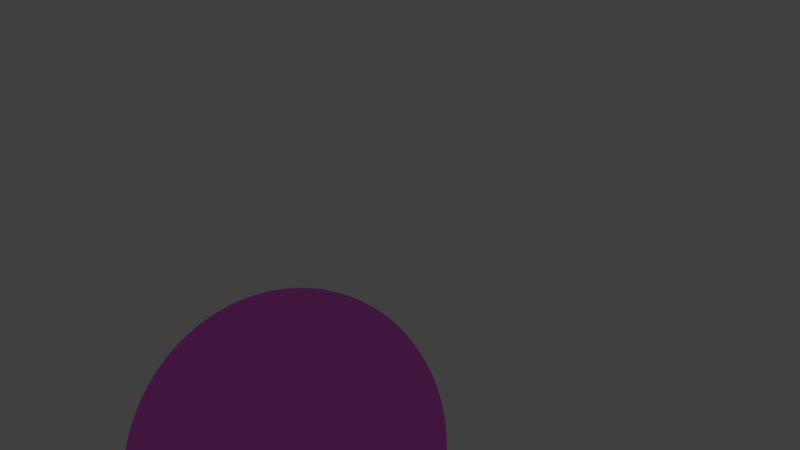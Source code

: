 # Source: agu_applied_rot_and_loc.blend  (saved by Blender 2.79.0; exported with 4.5.12 LTS)
import bpy
from mathutils import Matrix  # noqa: F401  (used for matrix-valued properties, if any)

bpy.ops.wm.read_factory_settings(use_empty=True)
scene = bpy.context.scene
scene.name = 'Scene'

# ---- collections
col_collection_1 = bpy.data.collections.new('Collection 1'); scene.collection.children.link(col_collection_1)
col_collection_5 = bpy.data.collections.new('Collection 5'); scene.collection.children.link(col_collection_5)
col_collection_5.hide_render = True
col_collection_5.hide_viewport = True
col_collection_15 = bpy.data.collections.new('Collection 15'); scene.collection.children.link(col_collection_15)
col_collection_15.hide_render = True
col_collection_15.hide_viewport = True

# ---- materials (node trees are filled in below, after node groups)
mat_legmaterial = bpy.data.materials.new('LegMaterial')
mat_legmaterial.alpha_threshold = 0.0
mat_legmaterial.diffuse_color = (0.1927, 0.1435, 0.281, 1.0)
mat_legmaterial.roughness = 0.5
mat_handmaterial = bpy.data.materials.new('HandMaterial')
mat_handmaterial.alpha_threshold = 0.0
mat_handmaterial.diffuse_color = (0.3617, 0.3424, 0.4292, 1.0)
mat_handmaterial.roughness = 0.5
mat_corematerial = bpy.data.materials.new('CoreMaterial')
mat_corematerial.alpha_threshold = 0.0
mat_corematerial.diffuse_color = (0.2634, 0.2181, 0.281, 1.0)
mat_corematerial.roughness = 0.5

# ---- material node trees
mat_legmaterial.use_nodes = True; mat_legmaterial.node_tree.nodes.clear()
_N = mat_legmaterial.node_tree.nodes; _L = mat_legmaterial.node_tree.links
n0 = _N.new('ShaderNodeOutputMaterial'); n0.name = 'Material Output'; n0.location = (369, 287)
n1 = _N.new('ShaderNodeGamma'); n1.name = 'Gamma'; n1.location = (-34, 300)
n1.inputs[0].default_value = (0.5647, 0.3763, 0.5583, 1.0)
n2 = _N.new('ShaderNodeBsdfDiffuse'); n2.name = 'Diffuse BSDF'; n2.location = (157, 300)
_L.new(n2.outputs[0], n0.inputs[0])
_L.new(n1.outputs[0], n2.inputs[0])
n0.is_active_output = True
mat_handmaterial.use_nodes = True; mat_handmaterial.node_tree.nodes.clear()
_N = mat_handmaterial.node_tree.nodes; _L = mat_handmaterial.node_tree.links
n0 = _N.new('ShaderNodeOutputMaterial'); n0.name = 'Material Output'; n0.location = (300, 300)
n1 = _N.new('ShaderNodeGamma'); n1.name = 'Gamma'; n1.location = (-114, 353)
n1.inputs[0].default_value = (1.0, 0.7231, 0.9911, 1.0)
n2 = _N.new('ShaderNodeBsdfDiffuse'); n2.name = 'Diffuse BSDF'; n2.location = (77, 331)
_L.new(n2.outputs[0], n0.inputs[0])
_L.new(n1.outputs[0], n2.inputs[0])
n0.is_active_output = True
mat_corematerial.use_nodes = True; mat_corematerial.node_tree.nodes.clear()
_N = mat_corematerial.node_tree.nodes; _L = mat_corematerial.node_tree.links
n0 = _N.new('ShaderNodeOutputMaterial'); n0.name = 'Material Output'; n0.location = (439, 300)
n1 = _N.new('ShaderNodeBsdfDiffuse'); n1.name = 'Diffuse BSDF'; n1.location = (-11, 392)
n2 = _N.new('ShaderNodeMixShader'); n2.name = 'Mix Shader'; n2.location = (215, 314)
n2.inputs[0].default_value = 0.0125
n3 = _N.new('ShaderNodeBsdfAnisotropic'); n3.name = 'Glossy BSDF'; n3.location = (-9, 228)
n3.distribution = 'GGX'
n3.inputs[1].default_value = 0.4472
n4 = _N.new('ShaderNodeGamma'); n4.name = 'Gamma'; n4.location = (-223, 286)
n4.inputs[0].default_value = (1.0, 0.162, 0.9734, 1.0)
_L.new(n1.outputs[0], n2.inputs[1])
_L.new(n2.outputs[0], n0.inputs[0])
_L.new(n3.outputs[0], n2.inputs[2])
_L.new(n4.outputs[0], n1.inputs[0])
_L.new(n4.outputs[0], n3.inputs[0])
n0.is_active_output = True

# ---- world
world_world = bpy.data.worlds.new('World'); scene.world = world_world
world_world.color = (0.05088, 0.05088, 0.05088)
world_world.use_sun_shadow = False
world_world.sun_shadow_jitter_overblur = 0.0
world_world.cycles.sampling_method = 'MANUAL'

# ---- cameras
cam_camera = bpy.data.cameras.new('Camera')
cam_camera.clip_end = 100.0
cam_camera.lens = 18.29
cam_camera.sensor_width = 32.0
cam_camera.sensor_height = 18.0
cam_camera.ortho_scale = 7.314
cam_camera.dof.focus_distance = 0.0

# ---- lights
light_lamp = bpy.data.lights.new('Lamp', 'SUN')
light_lamp.transmission_factor = 0.0
light_lamp.cutoff_distance = 30.0
light_lamp.angle = 0.1993
light_lamp.energy = 1.0
light_lamp.shadow_buffer_clip_start = 1.001
light_lamp.shadow_soft_size = 0.1
light_lamp.shadow_cascade_max_distance = 1000.0

# ---- meshes
me_sphere_008 = bpy.data.meshes.new('Sphere.008')
me_sphere_008.from_pydata([(4.591, -10.67, 19.34), (5.999, -9.922, 19.37), (6.341, -9.506, 19.39), (6.595, -9.031, 19.41), (6.752, -8.516, 19.44), (6.805, -7.98, 19.46), (6.752, -7.444, 19.49), (6.595, -6.929, 19.51), (6.341, -6.454, 19.54), (5.999, -6.038, 19.56), (5.582, -5.696, 19.57), (5.107, -5.442, 19.58), (4.591, -5.286, 19.59), (4.55, -10.66, 19.13), (5.027, -10.5, 18.94), (5.466, -10.24, 18.77), (5.851, -9.887, 18.63), (6.167, -9.465, 18.52), (6.402, -8.985, 18.44), (6.546, -8.467, 18.41), (6.595, -7.93, 18.41), (6.546, -7.395, 18.46), (6.402, -6.883, 18.54), (6.167, -6.412, 18.66), (5.851, -6.002, 18.81), (5.466, -5.668, 18.99), (5.027, -5.423, 19.18), (4.55, -5.276, 19.39), (4.434, -10.66, 18.96), (4.799, -10.48, 18.6), (5.135, -10.21, 18.28), (5.43, -9.857, 18.0), (5.671, -9.429, 17.78), (5.851, -8.946, 17.62), (5.962, -8.425, 17.53), (5.999, -7.888, 17.52), (5.962, -7.353, 17.58), (5.851, -6.843, 17.72), (5.671, -6.377, 17.92), (5.43, -5.972, 18.18), (5.135, -5.645, 18.49), (4.799, -5.407, 18.84), (4.434, -5.268, 19.21), (4.26, -10.65, 18.84), (4.457, -10.47, 18.37), (4.639, -10.2, 17.95), (4.799, -9.837, 17.58), (4.93, -9.406, 17.28), (5.027, -8.92, 17.07), (5.087, -8.397, 16.95), (5.107, -7.859, 16.93), (5.087, -7.326, 17.0), (5.027, -6.817, 17.17), (4.93, -6.354, 17.43), (4.799, -5.952, 17.76), (4.639, -5.629, 18.16), (4.457, -5.396, 18.61), (4.26, -5.262, 19.1), (4.055, -10.65, 18.8), (4.055, -10.47, 18.29), (4.055, -10.19, 17.83), (4.055, -9.83, 17.43), (4.055, -9.397, 17.11), (4.055, -8.91, 16.88), (4.055, -8.388, 16.74), (4.055, -7.849, 16.72), (4.055, -7.316, 16.8), (4.055, -6.808, 16.98), (4.055, -6.345, 17.25), (4.055, -5.945, 17.61), (4.055, -5.623, 18.05), (4.055, -5.392, 18.53), (4.055, -5.26, 19.06), (3.849, -10.65, 18.84), (3.652, -10.47, 18.37), (3.47, -10.2, 17.95), (3.31, -9.837, 17.58), (3.18, -9.406, 17.28), (3.082, -8.92, 17.07), (3.022, -8.397, 16.95), (3.002, -7.859, 16.93), (3.022, -7.326, 17.0), (3.082, -6.817, 17.17), (3.18, -6.354, 17.43), (3.31, -5.952, 17.76), (3.47, -5.629, 18.16), (3.652, -5.396, 18.61), (3.849, -5.262, 19.1), (3.675, -10.66, 18.96), (3.31, -10.48, 18.6), (2.974, -10.21, 18.28), (2.68, -9.857, 18.0), (2.438, -9.429, 17.78), (2.258, -8.946, 17.62), (2.147, -8.425, 17.53), (2.11, -7.888, 17.52), (2.147, -7.353, 17.58), (2.258, -6.843, 17.72), (2.438, -6.377, 17.92), (2.68, -5.972, 18.18), (2.974, -5.645, 18.49), (3.31, -5.407, 18.84), (3.675, -5.268, 19.21), (3.559, -10.66, 19.13), (3.082, -10.5, 18.94), (2.643, -10.24, 18.77), (2.258, -9.887, 18.63), (1.942, -9.465, 18.52), (1.707, -8.985, 18.44), (1.563, -8.467, 18.41), (1.514, -7.93, 18.41), (1.563, -7.395, 18.46), (1.707, -6.883, 18.54), (1.942, -6.412, 18.66), (2.258, -6.002, 18.81), (2.643, -5.668, 18.99), (3.082, -5.423, 19.18), (3.559, -5.276, 19.39), (3.518, -10.67, 19.34), (3.002, -10.52, 19.34), (2.527, -10.26, 19.36), (2.11, -9.922, 19.37), (1.768, -9.506, 19.39), (1.514, -9.031, 19.41), (1.357, -8.516, 19.44), (1.305, -7.98, 19.46), (1.357, -7.444, 19.49), (1.514, -6.929, 19.51), (1.768, -6.454, 19.54), (2.11, -6.038, 19.56), (2.527, -5.696, 19.57), (3.002, -5.442, 19.58), (3.518, -5.286, 19.59), (4.055, -5.233, 19.59), (3.559, -10.68, 19.54), (3.082, -10.54, 19.75), (2.643, -10.29, 19.94), (2.258, -9.958, 20.11), (1.942, -9.548, 20.27), (1.707, -9.077, 20.39), (1.563, -8.565, 20.47), (1.514, -8.03, 20.52), (1.563, -7.493, 20.52), (1.707, -6.975, 20.49), (1.942, -6.496, 20.41), (2.258, -6.073, 20.3), (2.643, -5.724, 20.16), (3.082, -5.461, 19.99), (3.559, -5.296, 19.8), (3.675, -10.69, 19.71), (3.31, -10.55, 20.09), (2.974, -10.32, 20.43), (2.68, -9.988, 20.74), (2.438, -9.583, 21.01), (2.258, -9.117, 21.21), (2.147, -8.607, 21.34), (2.11, -8.072, 21.41), (2.147, -7.535, 21.39), (2.258, -7.014, 21.31), (2.438, -6.531, 21.15), (2.68, -6.103, 20.93), (2.974, -5.747, 20.65), (3.31, -5.478, 20.33), (3.675, -5.304, 19.97), (4.055, -10.73, 19.33), (3.849, -10.7, 19.83), (3.652, -10.56, 20.31), (3.47, -10.33, 20.77), (3.31, -10.01, 21.17), (3.18, -9.607, 21.5), (3.082, -9.143, 21.76), (3.022, -8.634, 21.93), (3.002, -8.101, 22.0), (3.022, -7.563, 21.98), (3.082, -7.04, 21.86), (3.18, -6.554, 21.65), (3.31, -6.123, 21.35), (3.47, -5.763, 20.98), (3.652, -5.488, 20.56), (3.849, -5.309, 20.09), (4.055, -10.7, 19.87), (4.055, -10.57, 20.39), (4.055, -10.34, 20.88), (4.055, -10.01, 21.31), (4.055, -9.615, 21.68), (4.055, -9.152, 21.95), (4.055, -8.644, 22.13), (4.055, -8.111, 22.21), (4.055, -7.572, 22.18), (4.055, -7.05, 22.05), (4.055, -6.563, 21.82), (4.055, -6.13, 21.5), (4.055, -5.769, 21.1), (4.055, -5.492, 20.64), (4.055, -5.311, 20.13), (4.26, -10.7, 19.83), (4.457, -10.56, 20.31), (4.639, -10.33, 20.77), (4.799, -10.01, 21.17), (4.93, -9.607, 21.5), (5.027, -9.143, 21.76), (5.087, -8.634, 21.93), (5.107, -8.101, 22.0), (5.087, -7.563, 21.98), (5.027, -7.04, 21.86), (4.93, -6.554, 21.65), (4.799, -6.123, 21.35), (4.639, -5.763, 20.98), (4.457, -5.488, 20.56), (4.26, -5.309, 20.09), (4.434, -10.69, 19.71), (4.799, -10.55, 20.09), (5.135, -10.32, 20.43), (5.43, -9.988, 20.74), (5.671, -9.583, 21.01), (5.851, -9.117, 21.21), (5.962, -8.607, 21.34), (5.999, -8.072, 21.41), (5.962, -7.535, 21.39), (5.851, -7.014, 21.31), (5.671, -6.531, 21.15), (5.43, -6.103, 20.93), (5.135, -5.747, 20.65), (4.799, -5.478, 20.33), (4.434, -5.304, 19.97), (4.55, -10.68, 19.54), (5.027, -10.54, 19.75), (5.466, -10.29, 19.94), (5.851, -9.958, 20.11), (6.167, -9.548, 20.27), (6.402, -9.077, 20.39), (6.546, -8.565, 20.47), (6.595, -8.03, 20.52), (6.546, -7.493, 20.52), (6.402, -6.975, 20.49), (6.167, -6.496, 20.41), (5.851, -6.073, 20.3), (5.466, -5.724, 20.16), (5.027, -5.461, 19.99), (4.55, -5.296, 19.8), (5.107, -10.52, 19.34), (5.582, -10.26, 19.36)], [], [(6, 5, 20, 21), (240, 0, 13, 14), (7, 6, 21, 22), (241, 240, 14, 15), (8, 7, 22, 23), (1, 241, 15, 16), (9, 8, 23, 24), (2, 1, 16, 17), (10, 9, 24, 25), (3, 2, 17, 18), (11, 10, 25, 26), (4, 3, 18, 19), (12, 11, 26, 27), (5, 4, 19, 20), (0, 164, 13), (133, 12, 27), (20, 19, 34, 35), (13, 164, 28), (133, 27, 42), (21, 20, 35, 36), (14, 13, 28, 29), (22, 21, 36, 37), (15, 14, 29, 30), (23, 22, 37, 38), (16, 15, 30, 31), (24, 23, 38, 39), (17, 16, 31, 32), (25, 24, 39, 40), (18, 17, 32, 33), (26, 25, 40, 41), (19, 18, 33, 34), (27, 26, 41, 42), (39, 38, 53, 54), (32, 31, 46, 47), (40, 39, 54, 55), (33, 32, 47, 48), (41, 40, 55, 56), (34, 33, 48, 49), (42, 41, 56, 57), (35, 34, 49, 50), (28, 164, 43), (133, 42, 57), (36, 35, 50, 51), (29, 28, 43, 44), (37, 36, 51, 52), (30, 29, 44, 45), (38, 37, 52, 53), (31, 30, 45, 46), (43, 164, 58), (133, 57, 72), (51, 50, 65, 66), (44, 43, 58, 59), (52, 51, 66, 67), (45, 44, 59, 60), (53, 52, 67, 68), (46, 45, 60, 61), (54, 53, 68, 69), (47, 46, 61, 62), (55, 54, 69, 70), (48, 47, 62, 63), (56, 55, 70, 71), (49, 48, 63, 64), (57, 56, 71, 72), (50, 49, 64, 65), (62, 61, 76, 77), (70, 69, 84, 85), (63, 62, 77, 78), (71, 70, 85, 86), (64, 63, 78, 79), (72, 71, 86, 87), (65, 64, 79, 80), (58, 164, 73), (133, 72, 87), (66, 65, 80, 81), (59, 58, 73, 74), (67, 66, 81, 82), (60, 59, 74, 75), (68, 67, 82, 83), (61, 60, 75, 76), (69, 68, 83, 84), (81, 80, 95, 96), (74, 73, 88, 89), (82, 81, 96, 97), (75, 74, 89, 90), (83, 82, 97, 98), (76, 75, 90, 91), (84, 83, 98, 99), (77, 76, 91, 92), (85, 84, 99, 100), (78, 77, 92, 93), (86, 85, 100, 101), (79, 78, 93, 94), (87, 86, 101, 102), (80, 79, 94, 95), (73, 164, 88), (133, 87, 102), (100, 99, 114, 115), (93, 92, 107, 108), (101, 100, 115, 116), (94, 93, 108, 109), (102, 101, 116, 117), (95, 94, 109, 110), (88, 164, 103), (133, 102, 117), (96, 95, 110, 111), (89, 88, 103, 104), (97, 96, 111, 112), (90, 89, 104, 105), (98, 97, 112, 113), (91, 90, 105, 106), (99, 98, 113, 114), (92, 91, 106, 107), (112, 111, 126, 127), (105, 104, 119, 120), (113, 112, 127, 128), (106, 105, 120, 121), (114, 113, 128, 129), (107, 106, 121, 122), (115, 114, 129, 130), (108, 107, 122, 123), (116, 115, 130, 131), (109, 108, 123, 124), (117, 116, 131, 132), (110, 109, 124, 125), (103, 164, 118), (133, 117, 132), (111, 110, 125, 126), (104, 103, 118, 119), (131, 130, 146, 147), (124, 123, 139, 140), (132, 131, 147, 148), (125, 124, 140, 141), (118, 164, 134), (133, 132, 148), (126, 125, 141, 142), (119, 118, 134, 135), (127, 126, 142, 143), (120, 119, 135, 136), (128, 127, 143, 144), (121, 120, 136, 137), (129, 128, 144, 145), (122, 121, 137, 138), (130, 129, 145, 146), (123, 122, 138, 139), (136, 135, 150, 151), (144, 143, 158, 159), (137, 136, 151, 152), (145, 144, 159, 160), (138, 137, 152, 153), (146, 145, 160, 161), (139, 138, 153, 154), (147, 146, 161, 162), (140, 139, 154, 155), (148, 147, 162, 163), (141, 140, 155, 156), (134, 164, 149), (133, 148, 163), (142, 141, 156, 157), (135, 134, 149, 150), (143, 142, 157, 158), (155, 154, 170, 171), (163, 162, 178, 179), (156, 155, 171, 172), (149, 164, 165), (133, 163, 179), (157, 156, 172, 173), (150, 149, 165, 166), (158, 157, 173, 174), (151, 150, 166, 167), (159, 158, 174, 175), (152, 151, 167, 168), (160, 159, 175, 176), (153, 152, 168, 169), (161, 160, 176, 177), (154, 153, 169, 170), (162, 161, 177, 178), (175, 174, 189, 190), (168, 167, 182, 183), (176, 175, 190, 191), (169, 168, 183, 184), (177, 176, 191, 192), (170, 169, 184, 185), (178, 177, 192, 193), (171, 170, 185, 186), (179, 178, 193, 194), (172, 171, 186, 187), (165, 164, 180), (133, 179, 194), (173, 172, 187, 188), (166, 165, 180, 181), (174, 173, 188, 189), (167, 166, 181, 182), (194, 193, 208, 209), (187, 186, 201, 202), (180, 164, 195), (133, 194, 209), (188, 187, 202, 203), (181, 180, 195, 196), (189, 188, 203, 204), (182, 181, 196, 197), (190, 189, 204, 205), (183, 182, 197, 198), (191, 190, 205, 206), (184, 183, 198, 199), (192, 191, 206, 207), (185, 184, 199, 200), (193, 192, 207, 208), (186, 185, 200, 201), (198, 197, 212, 213), (206, 205, 220, 221), (199, 198, 213, 214), (207, 206, 221, 222), (200, 199, 214, 215), (208, 207, 222, 223), (201, 200, 215, 216), (209, 208, 223, 224), (202, 201, 216, 217), (195, 164, 210), (133, 209, 224), (203, 202, 217, 218), (196, 195, 210, 211), (204, 203, 218, 219), (197, 196, 211, 212), (205, 204, 219, 220), (217, 216, 231, 232), (210, 164, 225), (133, 224, 239), (218, 217, 232, 233), (211, 210, 225, 226), (219, 218, 233, 234), (212, 211, 226, 227), (220, 219, 234, 235), (213, 212, 227, 228), (221, 220, 235, 236), (214, 213, 228, 229), (222, 221, 236, 237), (215, 214, 229, 230), (223, 222, 237, 238), (216, 215, 230, 231), (224, 223, 238, 239), (236, 235, 8, 9), (229, 228, 1, 2), (237, 236, 9, 10), (230, 229, 2, 3), (238, 237, 10, 11), (231, 230, 3, 4), (239, 238, 11, 12), (232, 231, 4, 5), (225, 164, 0), (133, 239, 12), (233, 232, 5, 6), (226, 225, 0, 240), (234, 233, 6, 7), (227, 226, 240, 241), (235, 234, 7, 8), (228, 227, 241, 1)])
me_sphere_008.polygons.foreach_set('use_smooth', [True] * 256)
me_sphere_008.use_remesh_preserve_volume = False
me_sphere_008.use_remesh_preserve_attributes = False
me_sphere_008.use_mirror_vertex_groups = False
me_sphere_008.update()
me_sphere_006 = bpy.data.meshes.new('Sphere.006')
me_sphere_006.from_pydata([(-3.409, -10.67, 19.34), (-2.001, -9.922, 19.37), (-1.659, -9.506, 19.39), (-1.405, -9.031, 19.41), (-1.248, -8.516, 19.44), (-1.195, -7.98, 19.46), (-1.248, -7.444, 19.49), (-1.405, -6.929, 19.51), (-1.659, -6.454, 19.54), (-2.001, -6.038, 19.56), (-2.418, -5.696, 19.57), (-2.893, -5.442, 19.58), (-3.409, -5.286, 19.59), (-3.45, -10.66, 19.13), (-2.973, -10.5, 18.94), (-2.534, -10.24, 18.77), (-2.149, -9.887, 18.63), (-1.833, -9.465, 18.52), (-1.598, -8.985, 18.44), (-1.454, -8.467, 18.41), (-1.405, -7.93, 18.41), (-1.454, -7.395, 18.46), (-1.598, -6.883, 18.54), (-1.833, -6.412, 18.66), (-2.149, -6.002, 18.81), (-2.534, -5.668, 18.99), (-2.973, -5.423, 19.18), (-3.45, -5.276, 19.39), (-3.566, -10.66, 18.96), (-3.201, -10.48, 18.6), (-2.865, -10.21, 18.28), (-2.57, -9.857, 18.0), (-2.329, -9.429, 17.78), (-2.149, -8.946, 17.62), (-2.038, -8.425, 17.53), (-2.001, -7.888, 17.52), (-2.038, -7.353, 17.58), (-2.149, -6.843, 17.72), (-2.329, -6.377, 17.92), (-2.57, -5.972, 18.18), (-2.865, -5.645, 18.49), (-3.201, -5.407, 18.84), (-3.566, -5.268, 19.21), (-3.74, -10.65, 18.84), (-3.543, -10.47, 18.37), (-3.361, -10.2, 17.95), (-3.201, -9.837, 17.58), (-3.07, -9.406, 17.28), (-2.973, -8.92, 17.07), (-2.913, -8.398, 16.95), (-2.893, -7.859, 16.93), (-2.913, -7.326, 17.0), (-2.973, -6.817, 17.17), (-3.07, -6.354, 17.43), (-3.201, -5.952, 17.76), (-3.361, -5.629, 18.16), (-3.543, -5.396, 18.61), (-3.74, -5.262, 19.1), (-3.945, -10.65, 18.8), (-3.945, -10.47, 18.29), (-3.945, -10.19, 17.83), (-3.945, -9.83, 17.43), (-3.945, -9.397, 17.11), (-3.945, -8.91, 16.88), (-3.945, -8.388, 16.74), (-3.945, -7.849, 16.72), (-3.945, -7.316, 16.8), (-3.945, -6.808, 16.98), (-3.945, -6.345, 17.25), (-3.945, -5.945, 17.61), (-3.945, -5.623, 18.05), (-3.945, -5.392, 18.53), (-3.945, -5.26, 19.06), (-4.151, -10.65, 18.84), (-4.348, -10.47, 18.37), (-4.53, -10.2, 17.95), (-4.69, -9.837, 17.58), (-4.82, -9.406, 17.28), (-4.918, -8.92, 17.07), (-4.978, -8.398, 16.95), (-4.998, -7.859, 16.93), (-4.978, -7.326, 17.0), (-4.918, -6.817, 17.17), (-4.82, -6.354, 17.43), (-4.69, -5.952, 17.76), (-4.53, -5.629, 18.16), (-4.348, -5.396, 18.61), (-4.151, -5.262, 19.1), (-4.325, -10.66, 18.96), (-4.69, -10.48, 18.6), (-5.026, -10.21, 18.28), (-5.32, -9.857, 18.0), (-5.562, -9.429, 17.78), (-5.742, -8.946, 17.62), (-5.853, -8.425, 17.53), (-5.89, -7.888, 17.52), (-5.853, -7.353, 17.58), (-5.742, -6.843, 17.72), (-5.562, -6.377, 17.92), (-5.32, -5.972, 18.18), (-5.026, -5.645, 18.49), (-4.69, -5.407, 18.84), (-4.325, -5.268, 19.21), (-4.441, -10.66, 19.13), (-4.918, -10.5, 18.94), (-5.357, -10.24, 18.77), (-5.742, -9.887, 18.63), (-6.058, -9.465, 18.52), (-6.293, -8.985, 18.44), (-6.437, -8.467, 18.41), (-6.486, -7.93, 18.41), (-6.437, -7.395, 18.46), (-6.293, -6.883, 18.54), (-6.058, -6.412, 18.66), (-5.742, -6.002, 18.81), (-5.357, -5.668, 18.99), (-4.918, -5.423, 19.18), (-4.441, -5.276, 19.39), (-4.482, -10.67, 19.34), (-4.998, -10.52, 19.34), (-5.473, -10.26, 19.36), (-5.89, -9.922, 19.37), (-6.232, -9.506, 19.39), (-6.486, -9.031, 19.41), (-6.643, -8.516, 19.44), (-6.695, -7.98, 19.46), (-6.643, -7.444, 19.49), (-6.486, -6.929, 19.51), (-6.232, -6.454, 19.54), (-5.89, -6.038, 19.56), (-5.473, -5.696, 19.57), (-4.998, -5.442, 19.58), (-4.482, -5.286, 19.59), (-3.945, -5.233, 19.59), (-4.441, -10.68, 19.54), (-4.918, -10.54, 19.75), (-5.357, -10.29, 19.94), (-5.742, -9.958, 20.11), (-6.058, -9.548, 20.27), (-6.293, -9.077, 20.39), (-6.437, -8.565, 20.47), (-6.486, -8.03, 20.52), (-6.437, -7.493, 20.52), (-6.293, -6.975, 20.49), (-6.058, -6.496, 20.41), (-5.742, -6.073, 20.3), (-5.357, -5.724, 20.16), (-4.918, -5.461, 19.99), (-4.441, -5.296, 19.8), (-4.325, -10.69, 19.71), (-4.69, -10.55, 20.09), (-5.026, -10.32, 20.43), (-5.32, -9.988, 20.74), (-5.562, -9.583, 21.01), (-5.742, -9.117, 21.21), (-5.853, -8.607, 21.34), (-5.89, -8.072, 21.41), (-5.853, -7.535, 21.39), (-5.742, -7.014, 21.31), (-5.562, -6.531, 21.15), (-5.32, -6.103, 20.93), (-5.026, -5.747, 20.65), (-4.69, -5.478, 20.33), (-4.325, -5.304, 19.97), (-3.945, -10.73, 19.33), (-4.151, -10.7, 19.83), (-4.348, -10.56, 20.31), (-4.53, -10.33, 20.77), (-4.69, -10.01, 21.17), (-4.82, -9.607, 21.5), (-4.918, -9.143, 21.76), (-4.978, -8.634, 21.93), (-4.998, -8.101, 22.0), (-4.978, -7.563, 21.98), (-4.918, -7.04, 21.86), (-4.82, -6.554, 21.65), (-4.69, -6.123, 21.35), (-4.53, -5.763, 20.98), (-4.348, -5.488, 20.56), (-4.151, -5.309, 20.09), (-3.945, -10.7, 19.87), (-3.945, -10.57, 20.39), (-3.945, -10.34, 20.88), (-3.945, -10.01, 21.31), (-3.945, -9.615, 21.68), (-3.945, -9.152, 21.95), (-3.945, -8.644, 22.13), (-3.945, -8.111, 22.21), (-3.945, -7.572, 22.18), (-3.945, -7.05, 22.05), (-3.945, -6.563, 21.82), (-3.945, -6.13, 21.5), (-3.945, -5.769, 21.1), (-3.945, -5.492, 20.64), (-3.945, -5.311, 20.13), (-3.74, -10.7, 19.83), (-3.543, -10.56, 20.31), (-3.361, -10.33, 20.77), (-3.201, -10.01, 21.17), (-3.07, -9.607, 21.5), (-2.973, -9.143, 21.76), (-2.913, -8.634, 21.93), (-2.893, -8.101, 22.0), (-2.913, -7.563, 21.98), (-2.973, -7.04, 21.86), (-3.07, -6.554, 21.65), (-3.201, -6.123, 21.35), (-3.361, -5.763, 20.98), (-3.543, -5.488, 20.56), (-3.74, -5.309, 20.09), (-3.566, -10.69, 19.71), (-3.201, -10.55, 20.09), (-2.865, -10.32, 20.43), (-2.57, -9.988, 20.74), (-2.329, -9.583, 21.01), (-2.149, -9.117, 21.21), (-2.038, -8.607, 21.34), (-2.001, -8.072, 21.41), (-2.038, -7.535, 21.39), (-2.149, -7.014, 21.31), (-2.329, -6.531, 21.15), (-2.57, -6.103, 20.93), (-2.865, -5.747, 20.65), (-3.201, -5.478, 20.33), (-3.566, -5.304, 19.97), (-3.45, -10.68, 19.54), (-2.973, -10.54, 19.75), (-2.534, -10.29, 19.94), (-2.149, -9.958, 20.11), (-1.833, -9.548, 20.27), (-1.598, -9.077, 20.39), (-1.454, -8.565, 20.47), (-1.405, -8.03, 20.52), (-1.454, -7.493, 20.52), (-1.598, -6.975, 20.49), (-1.833, -6.496, 20.41), (-2.149, -6.073, 20.3), (-2.534, -5.724, 20.16), (-2.973, -5.461, 19.99), (-3.45, -5.296, 19.8), (-2.893, -10.52, 19.34), (-2.418, -10.26, 19.36)], [], [(6, 5, 20, 21), (240, 0, 13, 14), (7, 6, 21, 22), (241, 240, 14, 15), (8, 7, 22, 23), (1, 241, 15, 16), (9, 8, 23, 24), (2, 1, 16, 17), (10, 9, 24, 25), (3, 2, 17, 18), (11, 10, 25, 26), (4, 3, 18, 19), (12, 11, 26, 27), (5, 4, 19, 20), (0, 164, 13), (133, 12, 27), (20, 19, 34, 35), (13, 164, 28), (133, 27, 42), (21, 20, 35, 36), (14, 13, 28, 29), (22, 21, 36, 37), (15, 14, 29, 30), (23, 22, 37, 38), (16, 15, 30, 31), (24, 23, 38, 39), (17, 16, 31, 32), (25, 24, 39, 40), (18, 17, 32, 33), (26, 25, 40, 41), (19, 18, 33, 34), (27, 26, 41, 42), (39, 38, 53, 54), (32, 31, 46, 47), (40, 39, 54, 55), (33, 32, 47, 48), (41, 40, 55, 56), (34, 33, 48, 49), (42, 41, 56, 57), (35, 34, 49, 50), (28, 164, 43), (133, 42, 57), (36, 35, 50, 51), (29, 28, 43, 44), (37, 36, 51, 52), (30, 29, 44, 45), (38, 37, 52, 53), (31, 30, 45, 46), (43, 164, 58), (133, 57, 72), (51, 50, 65, 66), (44, 43, 58, 59), (52, 51, 66, 67), (45, 44, 59, 60), (53, 52, 67, 68), (46, 45, 60, 61), (54, 53, 68, 69), (47, 46, 61, 62), (55, 54, 69, 70), (48, 47, 62, 63), (56, 55, 70, 71), (49, 48, 63, 64), (57, 56, 71, 72), (50, 49, 64, 65), (62, 61, 76, 77), (70, 69, 84, 85), (63, 62, 77, 78), (71, 70, 85, 86), (64, 63, 78, 79), (72, 71, 86, 87), (65, 64, 79, 80), (58, 164, 73), (133, 72, 87), (66, 65, 80, 81), (59, 58, 73, 74), (67, 66, 81, 82), (60, 59, 74, 75), (68, 67, 82, 83), (61, 60, 75, 76), (69, 68, 83, 84), (81, 80, 95, 96), (74, 73, 88, 89), (82, 81, 96, 97), (75, 74, 89, 90), (83, 82, 97, 98), (76, 75, 90, 91), (84, 83, 98, 99), (77, 76, 91, 92), (85, 84, 99, 100), (78, 77, 92, 93), (86, 85, 100, 101), (79, 78, 93, 94), (87, 86, 101, 102), (80, 79, 94, 95), (73, 164, 88), (133, 87, 102), (100, 99, 114, 115), (93, 92, 107, 108), (101, 100, 115, 116), (94, 93, 108, 109), (102, 101, 116, 117), (95, 94, 109, 110), (88, 164, 103), (133, 102, 117), (96, 95, 110, 111), (89, 88, 103, 104), (97, 96, 111, 112), (90, 89, 104, 105), (98, 97, 112, 113), (91, 90, 105, 106), (99, 98, 113, 114), (92, 91, 106, 107), (112, 111, 126, 127), (105, 104, 119, 120), (113, 112, 127, 128), (106, 105, 120, 121), (114, 113, 128, 129), (107, 106, 121, 122), (115, 114, 129, 130), (108, 107, 122, 123), (116, 115, 130, 131), (109, 108, 123, 124), (117, 116, 131, 132), (110, 109, 124, 125), (103, 164, 118), (133, 117, 132), (111, 110, 125, 126), (104, 103, 118, 119), (131, 130, 146, 147), (124, 123, 139, 140), (132, 131, 147, 148), (125, 124, 140, 141), (118, 164, 134), (133, 132, 148), (126, 125, 141, 142), (119, 118, 134, 135), (127, 126, 142, 143), (120, 119, 135, 136), (128, 127, 143, 144), (121, 120, 136, 137), (129, 128, 144, 145), (122, 121, 137, 138), (130, 129, 145, 146), (123, 122, 138, 139), (136, 135, 150, 151), (144, 143, 158, 159), (137, 136, 151, 152), (145, 144, 159, 160), (138, 137, 152, 153), (146, 145, 160, 161), (139, 138, 153, 154), (147, 146, 161, 162), (140, 139, 154, 155), (148, 147, 162, 163), (141, 140, 155, 156), (134, 164, 149), (133, 148, 163), (142, 141, 156, 157), (135, 134, 149, 150), (143, 142, 157, 158), (155, 154, 170, 171), (163, 162, 178, 179), (156, 155, 171, 172), (149, 164, 165), (133, 163, 179), (157, 156, 172, 173), (150, 149, 165, 166), (158, 157, 173, 174), (151, 150, 166, 167), (159, 158, 174, 175), (152, 151, 167, 168), (160, 159, 175, 176), (153, 152, 168, 169), (161, 160, 176, 177), (154, 153, 169, 170), (162, 161, 177, 178), (175, 174, 189, 190), (168, 167, 182, 183), (176, 175, 190, 191), (169, 168, 183, 184), (177, 176, 191, 192), (170, 169, 184, 185), (178, 177, 192, 193), (171, 170, 185, 186), (179, 178, 193, 194), (172, 171, 186, 187), (165, 164, 180), (133, 179, 194), (173, 172, 187, 188), (166, 165, 180, 181), (174, 173, 188, 189), (167, 166, 181, 182), (194, 193, 208, 209), (187, 186, 201, 202), (180, 164, 195), (133, 194, 209), (188, 187, 202, 203), (181, 180, 195, 196), (189, 188, 203, 204), (182, 181, 196, 197), (190, 189, 204, 205), (183, 182, 197, 198), (191, 190, 205, 206), (184, 183, 198, 199), (192, 191, 206, 207), (185, 184, 199, 200), (193, 192, 207, 208), (186, 185, 200, 201), (198, 197, 212, 213), (206, 205, 220, 221), (199, 198, 213, 214), (207, 206, 221, 222), (200, 199, 214, 215), (208, 207, 222, 223), (201, 200, 215, 216), (209, 208, 223, 224), (202, 201, 216, 217), (195, 164, 210), (133, 209, 224), (203, 202, 217, 218), (196, 195, 210, 211), (204, 203, 218, 219), (197, 196, 211, 212), (205, 204, 219, 220), (217, 216, 231, 232), (210, 164, 225), (133, 224, 239), (218, 217, 232, 233), (211, 210, 225, 226), (219, 218, 233, 234), (212, 211, 226, 227), (220, 219, 234, 235), (213, 212, 227, 228), (221, 220, 235, 236), (214, 213, 228, 229), (222, 221, 236, 237), (215, 214, 229, 230), (223, 222, 237, 238), (216, 215, 230, 231), (224, 223, 238, 239), (236, 235, 8, 9), (229, 228, 1, 2), (237, 236, 9, 10), (230, 229, 2, 3), (238, 237, 10, 11), (231, 230, 3, 4), (239, 238, 11, 12), (232, 231, 4, 5), (225, 164, 0), (133, 239, 12), (233, 232, 5, 6), (226, 225, 0, 240), (234, 233, 6, 7), (227, 226, 240, 241), (235, 234, 7, 8), (228, 227, 241, 1)])
me_sphere_006.polygons.foreach_set('use_smooth', [True] * 256)
me_sphere_006.use_remesh_preserve_volume = False
me_sphere_006.use_remesh_preserve_attributes = False
me_sphere_006.use_mirror_vertex_groups = False
me_sphere_006.update()
me_sphere_004 = bpy.data.meshes.new('Sphere.004')
me_sphere_004.from_pydata([(-3.008, 0.01913, 7.14), (-2.373, 0.01913, 6.525), (-1.576, 0.01913, 4.943), (-1.454, 0.01913, 4.056), (-1.528, 0.01913, 3.164), (-1.793, 0.01913, 2.31), (-2.237, 0.01913, 1.539), (-2.837, 0.01913, 0.8878), (-3.563, 0.01913, 0.3902), (-4.379, 0.01913, 0.07083), (-5.243, 0.01913, -0.05435), (-6.114, 0.01913, 0.02096), (-3.086, -0.377, 7.176), (-2.526, -0.7533, 6.595), (-2.108, -1.091, 5.881), (-1.852, -1.373, 5.07), (-1.772, -1.585, 4.202), (-1.872, -1.716, 3.321), (-2.146, -1.761, 2.472), (-2.58, -1.716, 1.696), (-3.154, -1.585, 1.034), (-3.838, -1.373, 0.5167), (-4.598, -1.091, 0.1717), (-5.396, -0.7533, 0.01586), (-6.192, -0.377, 0.05697), (-3.306, -0.6947, 7.277), (-2.954, -1.373, 6.792), (-2.723, -1.981, 6.163), (-2.624, -2.489, 5.424), (-2.662, -2.871, 4.61), (-2.834, -3.108, 3.763), (-3.133, -3.189, 2.925), (-3.543, -3.108, 2.138), (-4.044, -2.871, 1.442), (-4.611, -2.489, 0.8712), (-5.214, -1.981, 0.4544), (-5.825, -1.373, 0.2126), (-6.412, -0.6947, 0.1579), (-3.623, -0.871, 7.423), (-3.574, -1.716, 7.076), (-3.613, -2.475, 6.572), (-3.74, -3.108, 5.936), (-3.948, -3.585, 5.201), (-4.226, -3.881, 4.402), (-4.561, -3.981, 3.581), (-4.935, -3.881, 2.777), (-5.33, -3.585, 2.032), (-5.727, -3.108, 1.383), (-6.104, -2.475, 0.8629), (-6.444, -1.716, 0.4968), (-6.729, -0.871, 0.3036), (-3.976, -0.871, 7.585), (-4.261, -1.716, 7.391), (-4.601, -2.475, 7.025), (-4.979, -3.108, 6.505), (-5.375, -3.585, 5.856), (-5.77, -3.881, 5.111), (-6.145, -3.981, 4.308), (-6.479, -3.881, 3.486), (-6.757, -3.585, 2.688), (-6.965, -3.108, 1.952), (-7.092, -2.475, 1.316), (-7.131, -1.716, 0.8123), (-7.082, -0.871, 0.4654), (-4.293, -0.6947, 7.73), (-4.88, -1.373, 7.676), (-5.491, -1.981, 7.434), (-6.095, -2.489, 7.017), (-6.661, -2.871, 6.446), (-7.162, -3.108, 5.75), (-7.572, -3.189, 4.963), (-7.871, -3.108, 4.125), (-8.043, -2.871, 3.278), (-8.081, -2.489, 2.464), (-7.982, -1.981, 1.725), (-7.751, -1.373, 1.097), (-7.399, -0.6947, 0.6112), (-4.513, -0.377, 7.831), (-5.309, -0.7533, 7.872), (-6.107, -1.091, 7.716), (-6.867, -1.373, 7.371), (-7.551, -1.585, 6.855), (-8.125, -1.716, 6.192), (-8.56, -1.761, 5.416), (-8.834, -1.716, 4.567), (-8.933, -1.585, 3.686), (-8.853, -1.373, 2.819), (-8.598, -1.091, 2.007), (-8.179, -0.7533, 1.293), (-7.619, -0.377, 0.7121), (-4.592, 0.01913, 7.867), (-5.462, 0.01913, 7.943), (-6.327, 0.01913, 7.817), (-7.142, 0.01913, 7.498), (-7.868, 0.01913, 7.0), (-8.468, 0.01913, 6.349), (-8.912, 0.01913, 5.578), (-9.177, 0.01913, 4.725), (-9.251, 0.01913, 3.832), (-9.129, 0.01913, 2.945), (-8.817, 0.01913, 2.108), (-8.332, 0.01913, 1.363), (-7.698, 0.01913, 0.7481), (-4.513, 0.4153, 7.831), (-5.309, 0.7915, 7.872), (-6.107, 1.129, 7.716), (-6.867, 1.411, 7.371), (-7.551, 1.623, 6.855), (-8.125, 1.755, 6.192), (-8.56, 1.799, 5.416), (-8.834, 1.755, 4.567), (-8.933, 1.623, 3.686), (-8.853, 1.411, 2.819), (-8.598, 1.129, 2.007), (-8.179, 0.7915, 1.293), (-7.619, 0.4153, 0.7121), (-3.76, 0.01913, 7.595), (-4.293, 0.7329, 7.73), (-4.88, 1.411, 7.676), (-5.491, 2.019, 7.434), (-6.095, 2.527, 7.017), (-6.661, 2.909, 6.446), (-7.162, 3.146, 5.75), (-7.572, 3.227, 4.963), (-7.871, 3.146, 4.125), (-8.043, 2.909, 3.278), (-8.081, 2.527, 2.464), (-7.982, 2.019, 1.725), (-7.751, 1.411, 1.097), (-7.399, 0.7329, 0.6112), (-3.976, 0.9092, 7.585), (-4.261, 1.755, 7.391), (-4.601, 2.513, 7.025), (-4.979, 3.146, 6.505), (-5.375, 3.623, 5.856), (-5.77, 3.919, 5.111), (-6.145, 4.019, 4.308), (-6.479, 3.919, 3.486), (-6.757, 3.623, 2.688), (-6.965, 3.146, 1.952), (-7.092, 2.513, 1.316), (-7.131, 1.755, 0.8123), (-7.082, 0.9092, 0.4654), (-3.623, 0.9092, 7.423), (-3.574, 1.755, 7.076), (-3.613, 2.513, 6.572), (-3.74, 3.146, 5.936), (-3.948, 3.623, 5.201), (-4.226, 3.919, 4.402), (-4.561, 4.019, 3.581), (-4.935, 3.919, 2.777), (-5.33, 3.623, 2.032), (-5.727, 3.146, 1.383), (-6.104, 2.513, 0.8629), (-6.444, 1.755, 0.4968), (-6.729, 0.9092, 0.3036), (-3.306, 0.7329, 7.277), (-2.954, 1.411, 6.792), (-2.723, 2.019, 6.163), (-2.624, 2.527, 5.424), (-2.662, 2.909, 4.61), (-2.834, 3.146, 3.763), (-3.133, 3.227, 2.925), (-3.543, 3.146, 2.138), (-4.044, 2.909, 1.442), (-4.611, 2.527, 0.8712), (-5.214, 2.019, 0.4544), (-5.825, 1.411, 0.2126), (-6.412, 0.7329, 0.1579), (-3.086, 0.4153, 7.176), (-2.526, 0.7915, 6.595), (-2.108, 1.129, 5.881), (-1.852, 1.411, 5.07), (-1.772, 1.623, 4.202), (-1.872, 1.755, 3.321), (-2.146, 1.799, 2.472), (-2.58, 1.755, 1.696), (-3.154, 1.623, 1.034), (-3.838, 1.411, 0.5167), (-4.598, 1.129, 0.1717), (-5.396, 0.7915, 0.01586), (-6.192, 0.4153, 0.05697), (-1.888, 0.01913, 5.78), (-6.946, 0.01913, 0.293)], [], [(3, 2, 15, 16), (11, 10, 23, 24), (4, 3, 16, 17), (183, 11, 24), (5, 4, 17, 18), (6, 5, 18, 19), (0, 116, 12), (7, 6, 19, 20), (1, 0, 12, 13), (8, 7, 20, 21), (182, 1, 13, 14), (9, 8, 21, 22), (2, 182, 14, 15), (10, 9, 22, 23), (17, 16, 29, 30), (183, 24, 37), (18, 17, 30, 31), (19, 18, 31, 32), (12, 116, 25), (20, 19, 32, 33), (13, 12, 25, 26), (21, 20, 33, 34), (14, 13, 26, 27), (22, 21, 34, 35), (15, 14, 27, 28), (23, 22, 35, 36), (16, 15, 28, 29), (24, 23, 36, 37), (183, 37, 50), (31, 30, 43, 44), (32, 31, 44, 45), (25, 116, 38), (33, 32, 45, 46), (26, 25, 38, 39), (34, 33, 46, 47), (27, 26, 39, 40), (35, 34, 47, 48), (28, 27, 40, 41), (36, 35, 48, 49), (29, 28, 41, 42), (37, 36, 49, 50), (30, 29, 42, 43), (44, 43, 56, 57), (45, 44, 57, 58), (38, 116, 51), (46, 45, 58, 59), (39, 38, 51, 52), (47, 46, 59, 60), (40, 39, 52, 53), (48, 47, 60, 61), (41, 40, 53, 54), (49, 48, 61, 62), (42, 41, 54, 55), (50, 49, 62, 63), (43, 42, 55, 56), (183, 50, 63), (58, 57, 70, 71), (51, 116, 64), (59, 58, 71, 72), (52, 51, 64, 65), (60, 59, 72, 73), (53, 52, 65, 66), (61, 60, 73, 74), (54, 53, 66, 67), (62, 61, 74, 75), (55, 54, 67, 68), (63, 62, 75, 76), (56, 55, 68, 69), (183, 63, 76), (57, 56, 69, 70), (64, 116, 77), (72, 71, 84, 85), (65, 64, 77, 78), (73, 72, 85, 86), (66, 65, 78, 79), (74, 73, 86, 87), (67, 66, 79, 80), (75, 74, 87, 88), (68, 67, 80, 81), (76, 75, 88, 89), (69, 68, 81, 82), (183, 76, 89), (70, 69, 82, 83), (71, 70, 83, 84), (85, 84, 97, 98), (78, 77, 90, 91), (86, 85, 98, 99), (79, 78, 91, 92), (87, 86, 99, 100), (80, 79, 92, 93), (88, 87, 100, 101), (81, 80, 93, 94), (89, 88, 101, 102), (82, 81, 94, 95), (183, 89, 102), (83, 82, 95, 96), (84, 83, 96, 97), (77, 116, 90), (91, 90, 103, 104), (99, 98, 111, 112), (92, 91, 104, 105), (100, 99, 112, 113), (93, 92, 105, 106), (101, 100, 113, 114), (94, 93, 106, 107), (102, 101, 114, 115), (95, 94, 107, 108), (183, 102, 115), (96, 95, 108, 109), (97, 96, 109, 110), (90, 116, 103), (98, 97, 110, 111), (112, 111, 125, 126), (105, 104, 118, 119), (113, 112, 126, 127), (106, 105, 119, 120), (114, 113, 127, 128), (107, 106, 120, 121), (115, 114, 128, 129), (108, 107, 121, 122), (183, 115, 129), (109, 108, 122, 123), (110, 109, 123, 124), (103, 116, 117), (111, 110, 124, 125), (104, 103, 117, 118), (127, 126, 139, 140), (120, 119, 132, 133), (128, 127, 140, 141), (121, 120, 133, 134), (129, 128, 141, 142), (122, 121, 134, 135), (183, 129, 142), (123, 122, 135, 136), (124, 123, 136, 137), (117, 116, 130), (125, 124, 137, 138), (118, 117, 130, 131), (126, 125, 138, 139), (119, 118, 131, 132), (133, 132, 145, 146), (141, 140, 153, 154), (134, 133, 146, 147), (142, 141, 154, 155), (135, 134, 147, 148), (183, 142, 155), (136, 135, 148, 149), (137, 136, 149, 150), (130, 116, 143), (138, 137, 150, 151), (131, 130, 143, 144), (139, 138, 151, 152), (132, 131, 144, 145), (140, 139, 152, 153), (154, 153, 166, 167), (147, 146, 159, 160), (155, 154, 167, 168), (148, 147, 160, 161), (183, 155, 168), (149, 148, 161, 162), (150, 149, 162, 163), (143, 116, 156), (151, 150, 163, 164), (144, 143, 156, 157), (152, 151, 164, 165), (145, 144, 157, 158), (153, 152, 165, 166), (146, 145, 158, 159), (160, 159, 172, 173), (168, 167, 180, 181), (161, 160, 173, 174), (183, 168, 181), (162, 161, 174, 175), (163, 162, 175, 176), (156, 116, 169), (164, 163, 176, 177), (157, 156, 169, 170), (165, 164, 177, 178), (158, 157, 170, 171), (166, 165, 178, 179), (159, 158, 171, 172), (167, 166, 179, 180), (181, 180, 10, 11), (174, 173, 3, 4), (183, 181, 11), (175, 174, 4, 5), (176, 175, 5, 6), (169, 116, 0), (177, 176, 6, 7), (170, 169, 0, 1), (178, 177, 7, 8), (171, 170, 1, 182), (179, 178, 8, 9), (172, 171, 182, 2), (180, 179, 9, 10), (173, 172, 2, 3)])
me_sphere_004.polygons.foreach_set('use_smooth', [True] * 196)
me_sphere_004.materials.append(mat_legmaterial)
me_sphere_004.use_remesh_preserve_volume = False
me_sphere_004.use_remesh_preserve_attributes = False
me_sphere_004.use_mirror_vertex_groups = False
me_sphere_004.update()
me_sphere_005 = bpy.data.meshes.new('Sphere.005')
me_sphere_005.from_pydata([(4.593, 0.01912, 7.868), (5.463, 0.01913, 7.942), (7.143, 0.01913, 7.496), (7.869, 0.01913, 6.998), (8.468, 0.01913, 6.347), (8.911, 0.01913, 5.575), (9.176, 0.01913, 4.721), (9.248, 0.01913, 3.828), (9.126, 0.01913, 2.942), (8.813, 0.01913, 2.105), (8.328, 0.01913, 1.361), (7.693, 0.01913, 0.746), (4.514, -0.377, 7.832), (5.31, -0.7533, 7.872), (6.108, -1.091, 7.716), (6.868, -1.373, 7.37), (7.551, -1.585, 6.853), (8.125, -1.716, 6.189), (8.559, -1.761, 5.413), (8.832, -1.716, 4.564), (8.931, -1.585, 3.683), (8.85, -1.373, 2.815), (8.594, -1.091, 2.004), (8.175, -0.7533, 1.291), (7.614, -0.377, 0.71), (4.295, -0.6947, 7.731), (4.881, -1.373, 7.676), (5.492, -1.981, 7.434), (6.095, -2.489, 7.016), (6.661, -2.871, 6.445), (7.161, -3.108, 5.748), (7.571, -3.189, 4.961), (7.869, -3.108, 4.123), (8.04, -2.871, 3.275), (8.077, -2.489, 2.462), (7.978, -1.981, 1.722), (7.746, -1.373, 1.094), (7.394, -0.6947, 0.6094), (3.977, -0.871, 7.586), (4.262, -1.716, 7.392), (4.602, -2.475, 7.026), (4.979, -3.108, 6.505), (5.375, -3.585, 5.856), (5.769, -3.881, 5.111), (6.143, -3.981, 4.307), (6.477, -3.881, 3.485), (6.754, -3.585, 2.686), (6.961, -3.108, 1.95), (7.087, -2.475, 1.315), (7.126, -1.716, 0.8107), (7.077, -0.871, 0.4639), (3.624, -0.871, 7.424), (3.574, -1.716, 7.078), (3.613, -2.475, 6.574), (3.74, -3.108, 5.938), (3.947, -3.585, 5.202), (4.224, -3.881, 4.403), (4.558, -3.981, 3.581), (4.932, -3.881, 2.778), (5.326, -3.585, 2.032), (5.722, -3.108, 1.383), (6.099, -2.475, 0.8622), (6.439, -1.716, 0.4958), (6.724, -0.871, 0.3024), (3.306, -0.6947, 7.279), (2.955, -1.373, 6.794), (2.723, -1.981, 6.166), (2.623, -2.489, 5.427), (2.66, -2.871, 4.613), (2.832, -3.108, 3.766), (3.13, -3.189, 2.927), (3.54, -3.108, 2.14), (4.04, -2.871, 1.443), (4.606, -2.489, 0.8719), (5.209, -1.981, 0.4546), (5.819, -1.373, 0.2122), (6.406, -0.6947, 0.1569), (3.087, -0.377, 7.178), (2.526, -0.7533, 6.598), (2.107, -1.091, 5.884), (1.851, -1.373, 5.073), (1.77, -1.585, 4.205), (1.869, -1.716, 3.325), (2.142, -1.761, 2.475), (2.576, -1.716, 1.699), (3.149, -1.585, 1.036), (3.833, -1.373, 0.5182), (4.593, -1.091, 0.1725), (5.391, -0.7533, 0.01585), (6.186, -0.377, 0.05623), (3.008, 0.01912, 7.142), (2.373, 0.01912, 6.527), (1.887, 0.01912, 5.783), (1.575, 0.01912, 4.947), (1.452, 0.01913, 4.06), (1.525, 0.01913, 3.167), (1.789, 0.01913, 2.314), (2.232, 0.01913, 1.542), (2.832, 0.01913, 0.8902), (3.557, 0.01913, 0.3919), (4.373, 0.01913, 0.07178), (5.238, 0.01913, -0.05421), (6.108, 0.01913, 0.02029), (3.087, 0.4152, 7.178), (2.526, 0.7915, 6.598), (2.107, 1.129, 5.884), (1.851, 1.411, 5.073), (1.77, 1.623, 4.205), (1.869, 1.755, 3.325), (2.142, 1.799, 2.475), (2.576, 1.755, 1.699), (3.149, 1.623, 1.036), (3.833, 1.411, 0.5182), (4.593, 1.129, 0.1725), (5.391, 0.7915, 0.01585), (6.186, 0.4153, 0.05623), (3.761, 0.01913, 7.597), (3.306, 0.7329, 7.279), (2.955, 1.411, 6.794), (2.723, 2.019, 6.166), (2.623, 2.527, 5.427), (2.66, 2.909, 4.613), (2.832, 3.146, 3.766), (3.13, 3.227, 2.927), (3.54, 3.146, 2.14), (4.04, 2.909, 1.443), (4.606, 2.527, 0.8719), (5.209, 2.019, 0.4546), (5.819, 1.411, 0.2122), (6.406, 0.7329, 0.1569), (3.624, 0.9092, 7.424), (3.574, 1.755, 7.078), (3.613, 2.513, 6.574), (3.74, 3.146, 5.938), (3.947, 3.623, 5.202), (4.224, 3.919, 4.403), (4.558, 4.019, 3.581), (4.932, 3.919, 2.778), (5.326, 3.623, 2.032), (5.722, 3.146, 1.383), (6.099, 2.513, 0.8622), (6.439, 1.755, 0.4958), (6.724, 0.9092, 0.3024), (3.977, 0.9092, 7.586), (4.262, 1.755, 7.392), (4.602, 2.513, 7.026), (4.979, 3.146, 6.505), (5.375, 3.623, 5.856), (5.769, 3.919, 5.111), (6.143, 4.019, 4.307), (6.477, 3.919, 3.485), (6.754, 3.623, 2.686), (6.961, 3.146, 1.95), (7.087, 2.513, 1.315), (7.126, 1.755, 0.8107), (7.077, 0.9092, 0.4639), (4.295, 0.7329, 7.731), (4.881, 1.411, 7.676), (5.492, 2.019, 7.434), (6.095, 2.527, 7.016), (6.661, 2.909, 6.445), (7.161, 3.146, 5.748), (7.571, 3.227, 4.961), (7.869, 3.146, 4.123), (8.04, 2.909, 3.275), (8.077, 2.527, 2.462), (7.978, 2.019, 1.722), (7.746, 1.411, 1.094), (7.394, 0.7329, 0.6094), (4.514, 0.4152, 7.832), (5.31, 0.7915, 7.872), (6.108, 1.129, 7.716), (6.868, 1.411, 7.37), (7.551, 1.623, 6.853), (8.125, 1.755, 6.189), (8.559, 1.799, 5.413), (8.832, 1.755, 4.564), (8.931, 1.623, 3.683), (8.85, 1.411, 2.815), (8.594, 1.129, 2.004), (8.175, 0.7915, 1.291), (7.614, 0.4153, 0.71), (6.328, 0.01913, 7.816), (6.94, 0.01913, 0.2916)], [], [(3, 2, 15, 16), (11, 10, 23, 24), (4, 3, 16, 17), (183, 11, 24), (5, 4, 17, 18), (6, 5, 18, 19), (0, 116, 12), (7, 6, 19, 20), (1, 0, 12, 13), (8, 7, 20, 21), (182, 1, 13, 14), (9, 8, 21, 22), (2, 182, 14, 15), (10, 9, 22, 23), (17, 16, 29, 30), (183, 24, 37), (18, 17, 30, 31), (19, 18, 31, 32), (12, 116, 25), (20, 19, 32, 33), (13, 12, 25, 26), (21, 20, 33, 34), (14, 13, 26, 27), (22, 21, 34, 35), (15, 14, 27, 28), (23, 22, 35, 36), (16, 15, 28, 29), (24, 23, 36, 37), (183, 37, 50), (31, 30, 43, 44), (32, 31, 44, 45), (25, 116, 38), (33, 32, 45, 46), (26, 25, 38, 39), (34, 33, 46, 47), (27, 26, 39, 40), (35, 34, 47, 48), (28, 27, 40, 41), (36, 35, 48, 49), (29, 28, 41, 42), (37, 36, 49, 50), (30, 29, 42, 43), (44, 43, 56, 57), (45, 44, 57, 58), (38, 116, 51), (46, 45, 58, 59), (39, 38, 51, 52), (47, 46, 59, 60), (40, 39, 52, 53), (48, 47, 60, 61), (41, 40, 53, 54), (49, 48, 61, 62), (42, 41, 54, 55), (50, 49, 62, 63), (43, 42, 55, 56), (183, 50, 63), (58, 57, 70, 71), (51, 116, 64), (59, 58, 71, 72), (52, 51, 64, 65), (60, 59, 72, 73), (53, 52, 65, 66), (61, 60, 73, 74), (54, 53, 66, 67), (62, 61, 74, 75), (55, 54, 67, 68), (63, 62, 75, 76), (56, 55, 68, 69), (183, 63, 76), (57, 56, 69, 70), (64, 116, 77), (72, 71, 84, 85), (65, 64, 77, 78), (73, 72, 85, 86), (66, 65, 78, 79), (74, 73, 86, 87), (67, 66, 79, 80), (75, 74, 87, 88), (68, 67, 80, 81), (76, 75, 88, 89), (69, 68, 81, 82), (183, 76, 89), (70, 69, 82, 83), (71, 70, 83, 84), (85, 84, 97, 98), (78, 77, 90, 91), (86, 85, 98, 99), (79, 78, 91, 92), (87, 86, 99, 100), (80, 79, 92, 93), (88, 87, 100, 101), (81, 80, 93, 94), (89, 88, 101, 102), (82, 81, 94, 95), (183, 89, 102), (83, 82, 95, 96), (84, 83, 96, 97), (77, 116, 90), (91, 90, 103, 104), (99, 98, 111, 112), (92, 91, 104, 105), (100, 99, 112, 113), (93, 92, 105, 106), (101, 100, 113, 114), (94, 93, 106, 107), (102, 101, 114, 115), (95, 94, 107, 108), (183, 102, 115), (96, 95, 108, 109), (97, 96, 109, 110), (90, 116, 103), (98, 97, 110, 111), (112, 111, 125, 126), (105, 104, 118, 119), (113, 112, 126, 127), (106, 105, 119, 120), (114, 113, 127, 128), (107, 106, 120, 121), (115, 114, 128, 129), (108, 107, 121, 122), (183, 115, 129), (109, 108, 122, 123), (110, 109, 123, 124), (103, 116, 117), (111, 110, 124, 125), (104, 103, 117, 118), (127, 126, 139, 140), (120, 119, 132, 133), (128, 127, 140, 141), (121, 120, 133, 134), (129, 128, 141, 142), (122, 121, 134, 135), (183, 129, 142), (123, 122, 135, 136), (124, 123, 136, 137), (117, 116, 130), (125, 124, 137, 138), (118, 117, 130, 131), (126, 125, 138, 139), (119, 118, 131, 132), (133, 132, 145, 146), (141, 140, 153, 154), (134, 133, 146, 147), (142, 141, 154, 155), (135, 134, 147, 148), (183, 142, 155), (136, 135, 148, 149), (137, 136, 149, 150), (130, 116, 143), (138, 137, 150, 151), (131, 130, 143, 144), (139, 138, 151, 152), (132, 131, 144, 145), (140, 139, 152, 153), (154, 153, 166, 167), (147, 146, 159, 160), (155, 154, 167, 168), (148, 147, 160, 161), (183, 155, 168), (149, 148, 161, 162), (150, 149, 162, 163), (143, 116, 156), (151, 150, 163, 164), (144, 143, 156, 157), (152, 151, 164, 165), (145, 144, 157, 158), (153, 152, 165, 166), (146, 145, 158, 159), (160, 159, 172, 173), (168, 167, 180, 181), (161, 160, 173, 174), (183, 168, 181), (162, 161, 174, 175), (163, 162, 175, 176), (156, 116, 169), (164, 163, 176, 177), (157, 156, 169, 170), (165, 164, 177, 178), (158, 157, 170, 171), (166, 165, 178, 179), (159, 158, 171, 172), (167, 166, 179, 180), (181, 180, 10, 11), (174, 173, 3, 4), (183, 181, 11), (175, 174, 4, 5), (176, 175, 5, 6), (169, 116, 0), (177, 176, 6, 7), (170, 169, 0, 1), (178, 177, 7, 8), (171, 170, 1, 182), (179, 178, 8, 9), (172, 171, 182, 2), (180, 179, 9, 10), (173, 172, 2, 3)])
me_sphere_005.polygons.foreach_set('use_smooth', [True] * 196)
me_sphere_005.materials.append(mat_legmaterial)
me_sphere_005.use_remesh_preserve_volume = False
me_sphere_005.use_remesh_preserve_attributes = False
me_sphere_005.use_mirror_vertex_groups = False
me_sphere_005.update()
me_sphere_003 = bpy.data.meshes.new('Sphere.003')
me_sphere_003.from_pydata([(-12.0, 0.01913, 19.88), (-10.95, 0.01913, 19.09), (-10.58, 0.01913, 18.54), (-10.24, 0.01913, 17.25), (-10.28, 0.01913, 16.58), (-10.47, 0.01913, 15.94), (-10.8, 0.01913, 15.36), (-11.24, 0.01913, 14.86), (-11.78, 0.01913, 14.48), (-12.39, 0.01913, 14.23), (-12.7, -0.278, 20.07), (-12.13, -0.5602, 19.87), (-11.62, -0.8133, 19.54), (-11.18, -1.025, 19.08), (-10.84, -1.184, 18.53), (-10.62, -1.283, 17.9), (-10.53, -1.316, 17.24), (-10.57, -1.283, 16.57), (-10.73, -1.184, 15.93), (-11.02, -1.025, 15.35), (-11.42, -0.8133, 14.85), (-11.91, -0.5602, 14.47), (-12.45, -0.278, 14.23), (-12.88, -0.5162, 20.06), (-12.48, -1.025, 19.86), (-12.12, -1.481, 19.52), (-11.81, -1.862, 19.06), (-11.57, -2.148, 18.5), (-11.41, -2.326, 17.87), (-11.34, -2.387, 17.2), (-11.36, -2.326, 16.54), (-11.46, -2.148, 15.9), (-11.66, -1.862, 15.32), (-11.93, -1.481, 14.83), (-12.26, -1.025, 14.46), (-12.63, -0.5162, 14.22), (-13.14, -0.6484, 20.05), (-12.99, -1.283, 19.84), (-12.85, -1.851, 19.49), (-12.73, -2.326, 19.02), (-12.63, -2.684, 18.45), (-12.55, -2.906, 17.82), (-12.51, -2.981, 17.15), (-12.5, -2.906, 16.49), (-12.52, -2.684, 15.85), (-12.57, -2.326, 15.28), (-12.66, -1.851, 14.8), (-12.77, -1.283, 14.44), (-12.89, -0.6484, 14.21), (-13.43, -0.6484, 20.04), (-13.55, -1.283, 19.81), (-13.66, -1.851, 19.45), (-13.75, -2.326, 18.97), (-13.8, -2.684, 18.4), (-13.82, -2.906, 17.76), (-13.81, -2.981, 17.1), (-13.77, -2.906, 16.43), (-13.69, -2.684, 15.8), (-13.59, -2.326, 15.23), (-13.47, -1.851, 14.76), (-13.33, -1.283, 14.41), (-13.18, -0.6484, 14.2), (-13.69, -0.5162, 20.03), (-14.06, -1.025, 19.79), (-14.39, -1.481, 19.42), (-14.66, -1.862, 18.93), (-14.86, -2.148, 18.35), (-14.96, -2.326, 17.71), (-14.98, -2.387, 17.04), (-14.91, -2.326, 16.38), (-14.75, -2.148, 15.75), (-14.51, -1.862, 15.19), (-14.2, -1.481, 14.73), (-13.84, -1.025, 14.39), (-13.44, -0.5162, 14.18), (-13.87, -0.278, 20.02), (-14.41, -0.5602, 19.77), (-14.9, -0.8133, 19.4), (-15.3, -1.025, 18.9), (-15.59, -1.184, 18.32), (-15.75, -1.283, 17.68), (-15.79, -1.316, 17.01), (-15.7, -1.283, 16.35), (-15.48, -1.184, 15.72), (-15.14, -1.025, 15.17), (-14.7, -0.8133, 14.71), (-14.19, -0.5602, 14.37), (-13.62, -0.278, 14.18), (-13.93, 0.01913, 20.02), (-14.54, 0.01913, 19.77), (-15.08, 0.01913, 19.39), (-15.52, 0.01913, 18.89), (-15.85, 0.01913, 18.31), (-16.04, 0.01913, 17.67), (-16.08, 0.01913, 17.0), (-15.98, 0.01913, 16.33), (-15.74, 0.01913, 15.71), (-15.37, 0.01913, 15.16), (-14.88, 0.01913, 14.7), (-14.32, 0.01913, 14.37), (-13.69, 0.01913, 14.17), (-13.87, 0.3162, 20.02), (-14.41, 0.5984, 19.77), (-14.9, 0.8516, 19.4), (-15.3, 1.063, 18.9), (-15.59, 1.222, 18.32), (-15.75, 1.321, 17.68), (-15.79, 1.354, 17.01), (-15.7, 1.321, 16.35), (-15.48, 1.222, 15.72), (-15.14, 1.063, 15.17), (-14.7, 0.8516, 14.71), (-14.19, 0.5984, 14.37), (-13.62, 0.3162, 14.18), (-13.28, 0.01913, 20.12), (-13.69, 0.5545, 20.03), (-14.06, 1.063, 19.79), (-14.39, 1.519, 19.42), (-14.66, 1.9, 18.93), (-14.86, 2.187, 18.35), (-14.96, 2.365, 17.71), (-14.98, 2.425, 17.04), (-14.91, 2.365, 16.38), (-14.75, 2.187, 15.75), (-14.51, 1.9, 15.19), (-14.2, 1.519, 14.73), (-13.84, 1.063, 14.39), (-13.44, 0.5545, 14.18), (-13.43, 0.6867, 20.04), (-13.55, 1.321, 19.81), (-13.66, 1.89, 19.45), (-13.75, 2.365, 18.97), (-13.8, 2.722, 18.4), (-13.82, 2.944, 17.76), (-13.81, 3.019, 17.1), (-13.77, 2.944, 16.43), (-13.69, 2.722, 15.8), (-13.59, 2.365, 15.23), (-13.47, 1.89, 14.76), (-13.33, 1.321, 14.41), (-13.18, 0.6867, 14.2), (-13.14, 0.6867, 20.05), (-12.99, 1.321, 19.84), (-12.85, 1.89, 19.49), (-12.73, 2.365, 19.02), (-12.63, 2.722, 18.45), (-12.55, 2.944, 17.82), (-12.51, 3.019, 17.15), (-12.5, 2.944, 16.49), (-12.52, 2.722, 15.85), (-12.57, 2.365, 15.28), (-12.66, 1.89, 14.8), (-12.77, 1.321, 14.44), (-12.89, 0.6867, 14.21), (-12.88, 0.5545, 20.06), (-12.48, 1.063, 19.86), (-12.12, 1.519, 19.52), (-11.81, 1.9, 19.06), (-11.57, 2.187, 18.5), (-11.41, 2.365, 17.87), (-11.34, 2.425, 17.2), (-11.36, 2.365, 16.54), (-11.46, 2.187, 15.9), (-11.66, 1.9, 15.32), (-11.93, 1.519, 14.83), (-12.26, 1.063, 14.46), (-12.63, 0.5545, 14.22), (-12.7, 0.3162, 20.07), (-12.13, 0.5984, 19.87), (-11.62, 0.8516, 19.54), (-11.18, 1.063, 19.08), (-10.84, 1.222, 18.53), (-10.62, 1.321, 17.9), (-10.53, 1.354, 17.24), (-10.57, 1.321, 16.57), (-10.73, 1.222, 15.93), (-11.02, 1.063, 15.35), (-11.42, 0.8516, 14.85), (-11.91, 0.5984, 14.47), (-12.45, 0.3162, 14.23), (-12.63, 0.01913, 20.07), (-11.44, 0.01913, 19.55), (-10.34, 0.01913, 17.92), (-13.04, 0.01913, 14.13)], [], [(4, 3, 16, 17), (180, 114, 10), (5, 4, 17, 18), (0, 180, 10, 11), (6, 5, 18, 19), (181, 0, 11, 12), (7, 6, 19, 20), (1, 181, 12, 13), (8, 7, 20, 21), (2, 1, 13, 14), (9, 8, 21, 22), (182, 2, 14, 15), (183, 9, 22), (3, 182, 15, 16), (10, 114, 23), (18, 17, 30, 31), (11, 10, 23, 24), (19, 18, 31, 32), (12, 11, 24, 25), (20, 19, 32, 33), (13, 12, 25, 26), (21, 20, 33, 34), (14, 13, 26, 27), (22, 21, 34, 35), (15, 14, 27, 28), (183, 22, 35), (16, 15, 28, 29), (17, 16, 29, 30), (31, 30, 43, 44), (24, 23, 36, 37), (32, 31, 44, 45), (25, 24, 37, 38), (33, 32, 45, 46), (26, 25, 38, 39), (34, 33, 46, 47), (27, 26, 39, 40), (35, 34, 47, 48), (28, 27, 40, 41), (183, 35, 48), (29, 28, 41, 42), (30, 29, 42, 43), (23, 114, 36), (45, 44, 57, 58), (38, 37, 50, 51), (46, 45, 58, 59), (39, 38, 51, 52), (47, 46, 59, 60), (40, 39, 52, 53), (48, 47, 60, 61), (41, 40, 53, 54), (183, 48, 61), (42, 41, 54, 55), (43, 42, 55, 56), (36, 114, 49), (44, 43, 56, 57), (37, 36, 49, 50), (51, 50, 63, 64), (59, 58, 71, 72), (52, 51, 64, 65), (60, 59, 72, 73), (53, 52, 65, 66), (61, 60, 73, 74), (54, 53, 66, 67), (183, 61, 74), (55, 54, 67, 68), (56, 55, 68, 69), (49, 114, 62), (57, 56, 69, 70), (50, 49, 62, 63), (58, 57, 70, 71), (72, 71, 84, 85), (65, 64, 77, 78), (73, 72, 85, 86), (66, 65, 78, 79), (74, 73, 86, 87), (67, 66, 79, 80), (183, 74, 87), (68, 67, 80, 81), (69, 68, 81, 82), (62, 114, 75), (70, 69, 82, 83), (63, 62, 75, 76), (71, 70, 83, 84), (64, 63, 76, 77), (78, 77, 90, 91), (86, 85, 98, 99), (79, 78, 91, 92), (87, 86, 99, 100), (80, 79, 92, 93), (183, 87, 100), (81, 80, 93, 94), (82, 81, 94, 95), (75, 114, 88), (83, 82, 95, 96), (76, 75, 88, 89), (84, 83, 96, 97), (77, 76, 89, 90), (85, 84, 97, 98), (99, 98, 111, 112), (92, 91, 104, 105), (100, 99, 112, 113), (93, 92, 105, 106), (183, 100, 113), (94, 93, 106, 107), (95, 94, 107, 108), (88, 114, 101), (96, 95, 108, 109), (89, 88, 101, 102), (97, 96, 109, 110), (90, 89, 102, 103), (98, 97, 110, 111), (91, 90, 103, 104), (113, 112, 126, 127), (106, 105, 119, 120), (183, 113, 127), (107, 106, 120, 121), (108, 107, 121, 122), (101, 114, 115), (109, 108, 122, 123), (102, 101, 115, 116), (110, 109, 123, 124), (103, 102, 116, 117), (111, 110, 124, 125), (104, 103, 117, 118), (112, 111, 125, 126), (105, 104, 118, 119), (120, 119, 132, 133), (183, 127, 140), (121, 120, 133, 134), (122, 121, 134, 135), (115, 114, 128), (123, 122, 135, 136), (116, 115, 128, 129), (124, 123, 136, 137), (117, 116, 129, 130), (125, 124, 137, 138), (118, 117, 130, 131), (126, 125, 138, 139), (119, 118, 131, 132), (127, 126, 139, 140), (183, 140, 153), (134, 133, 146, 147), (135, 134, 147, 148), (128, 114, 141), (136, 135, 148, 149), (129, 128, 141, 142), (137, 136, 149, 150), (130, 129, 142, 143), (138, 137, 150, 151), (131, 130, 143, 144), (139, 138, 151, 152), (132, 131, 144, 145), (140, 139, 152, 153), (133, 132, 145, 146), (147, 146, 159, 160), (148, 147, 160, 161), (141, 114, 154), (149, 148, 161, 162), (142, 141, 154, 155), (150, 149, 162, 163), (143, 142, 155, 156), (151, 150, 163, 164), (144, 143, 156, 157), (152, 151, 164, 165), (145, 144, 157, 158), (153, 152, 165, 166), (146, 145, 158, 159), (183, 153, 166), (161, 160, 173, 174), (154, 114, 167), (162, 161, 174, 175), (155, 154, 167, 168), (163, 162, 175, 176), (156, 155, 168, 169), (164, 163, 176, 177), (157, 156, 169, 170), (165, 164, 177, 178), (158, 157, 170, 171), (166, 165, 178, 179), (159, 158, 171, 172), (183, 166, 179), (160, 159, 172, 173), (167, 114, 180), (175, 174, 4, 5), (168, 167, 180, 0), (176, 175, 5, 6), (169, 168, 0, 181), (177, 176, 6, 7), (170, 169, 181, 1), (178, 177, 7, 8), (171, 170, 1, 2), (179, 178, 8, 9), (172, 171, 2, 182), (183, 179, 9), (173, 172, 182, 3), (174, 173, 3, 4)])
me_sphere_003.polygons.foreach_set('use_smooth', [True] * 196)
me_sphere_003.materials.append(mat_handmaterial)
me_sphere_003.use_remesh_preserve_volume = False
me_sphere_003.use_remesh_preserve_attributes = False
me_sphere_003.use_mirror_vertex_groups = False
me_sphere_003.update()
me_sphere_002 = bpy.data.meshes.new('Sphere.002')
me_sphere_002.from_pydata([(14.54, 0.01912, 19.77), (15.52, 0.01913, 18.89), (15.85, 0.01913, 18.31), (16.08, 0.01913, 17.0), (15.98, 0.01913, 16.33), (15.74, 0.01913, 15.71), (15.37, 0.01913, 15.16), (14.88, 0.01913, 14.7), (14.32, 0.01913, 14.37), (13.69, 0.01913, 14.17), (13.87, -0.278, 20.02), (14.41, -0.5602, 19.77), (14.9, -0.8133, 19.4), (15.3, -1.025, 18.9), (15.59, -1.184, 18.32), (15.75, -1.283, 17.68), (15.79, -1.316, 17.01), (15.7, -1.283, 16.35), (15.48, -1.184, 15.72), (15.14, -1.025, 15.17), (14.7, -0.8133, 14.71), (14.19, -0.5602, 14.37), (13.62, -0.278, 14.18), (13.69, -0.5162, 20.03), (14.06, -1.025, 19.79), (14.39, -1.481, 19.42), (14.66, -1.862, 18.93), (14.86, -2.148, 18.35), (14.96, -2.326, 17.71), (14.98, -2.387, 17.04), (14.91, -2.326, 16.38), (14.75, -2.148, 15.75), (14.51, -1.862, 15.19), (14.2, -1.481, 14.73), (13.84, -1.025, 14.39), (13.44, -0.5162, 14.18), (13.43, -0.6484, 20.04), (13.55, -1.283, 19.81), (13.66, -1.851, 19.45), (13.75, -2.326, 18.97), (13.8, -2.684, 18.4), (13.82, -2.906, 17.76), (13.81, -2.981, 17.1), (13.77, -2.906, 16.43), (13.69, -2.684, 15.8), (13.59, -2.326, 15.23), (13.47, -1.851, 14.76), (13.33, -1.283, 14.41), (13.18, -0.6484, 14.2), (13.14, -0.6484, 20.05), (12.99, -1.283, 19.84), (12.85, -1.851, 19.49), (12.73, -2.326, 19.02), (12.63, -2.684, 18.45), (12.55, -2.906, 17.82), (12.51, -2.981, 17.15), (12.5, -2.906, 16.49), (12.52, -2.684, 15.85), (12.57, -2.326, 15.28), (12.66, -1.851, 14.8), (12.77, -1.283, 14.44), (12.89, -0.6484, 14.21), (12.88, -0.5162, 20.06), (12.48, -1.025, 19.86), (12.12, -1.481, 19.52), (11.81, -1.862, 19.06), (11.57, -2.148, 18.5), (11.41, -2.326, 17.87), (11.34, -2.387, 17.2), (11.36, -2.326, 16.54), (11.46, -2.148, 15.9), (11.66, -1.862, 15.32), (11.93, -1.481, 14.83), (12.26, -1.025, 14.46), (12.63, -0.5162, 14.22), (12.7, -0.278, 20.07), (12.13, -0.5602, 19.87), (11.62, -0.8133, 19.54), (11.18, -1.025, 19.08), (10.84, -1.184, 18.53), (10.62, -1.283, 17.9), (10.53, -1.316, 17.24), (10.57, -1.283, 16.57), (10.73, -1.184, 15.93), (11.02, -1.025, 15.35), (11.42, -0.8133, 14.85), (11.91, -0.5602, 14.47), (12.45, -0.278, 14.23), (12.63, 0.01912, 20.07), (12.0, 0.01913, 19.88), (11.44, 0.01913, 19.55), (10.95, 0.01913, 19.09), (10.58, 0.01913, 18.54), (10.34, 0.01913, 17.92), (10.24, 0.01913, 17.25), (10.28, 0.01913, 16.58), (10.47, 0.01913, 15.94), (10.8, 0.01913, 15.36), (11.24, 0.01913, 14.86), (11.78, 0.01913, 14.48), (12.39, 0.01913, 14.23), (12.7, 0.3162, 20.07), (12.13, 0.5984, 19.87), (11.62, 0.8516, 19.54), (11.18, 1.063, 19.08), (10.84, 1.222, 18.53), (10.62, 1.321, 17.9), (10.53, 1.354, 17.24), (10.57, 1.321, 16.57), (10.73, 1.222, 15.93), (11.02, 1.063, 15.35), (11.42, 0.8516, 14.85), (11.91, 0.5984, 14.47), (12.45, 0.3162, 14.23), (13.28, 0.01913, 20.12), (12.88, 0.5545, 20.06), (12.48, 1.063, 19.86), (12.12, 1.519, 19.52), (11.81, 1.9, 19.06), (11.57, 2.187, 18.5), (11.41, 2.365, 17.87), (11.34, 2.425, 17.2), (11.36, 2.365, 16.54), (11.46, 2.187, 15.9), (11.66, 1.9, 15.32), (11.93, 1.519, 14.83), (12.26, 1.063, 14.46), (12.63, 0.5545, 14.22), (13.14, 0.6867, 20.05), (12.99, 1.321, 19.84), (12.85, 1.89, 19.49), (12.73, 2.365, 19.02), (12.63, 2.722, 18.45), (12.55, 2.944, 17.82), (12.51, 3.019, 17.15), (12.5, 2.944, 16.49), (12.52, 2.722, 15.85), (12.57, 2.365, 15.28), (12.66, 1.89, 14.8), (12.77, 1.321, 14.44), (12.89, 0.6867, 14.21), (13.43, 0.6867, 20.04), (13.55, 1.321, 19.81), (13.66, 1.89, 19.45), (13.75, 2.365, 18.97), (13.8, 2.722, 18.4), (13.82, 2.944, 17.76), (13.81, 3.019, 17.1), (13.77, 2.944, 16.43), (13.69, 2.722, 15.8), (13.59, 2.365, 15.23), (13.47, 1.89, 14.76), (13.33, 1.321, 14.41), (13.18, 0.6867, 14.2), (13.69, 0.5545, 20.03), (14.06, 1.063, 19.79), (14.39, 1.519, 19.42), (14.66, 1.9, 18.93), (14.86, 2.187, 18.35), (14.96, 2.365, 17.71), (14.98, 2.425, 17.04), (14.91, 2.365, 16.38), (14.75, 2.187, 15.75), (14.51, 1.9, 15.19), (14.2, 1.519, 14.73), (13.84, 1.063, 14.39), (13.44, 0.5545, 14.18), (13.87, 0.3162, 20.02), (14.41, 0.5984, 19.77), (14.9, 0.8516, 19.4), (15.3, 1.063, 18.9), (15.59, 1.222, 18.32), (15.75, 1.321, 17.68), (15.79, 1.354, 17.01), (15.7, 1.321, 16.35), (15.48, 1.222, 15.72), (15.14, 1.063, 15.17), (14.7, 0.8516, 14.71), (14.19, 0.5984, 14.37), (13.62, 0.3162, 14.18), (13.93, 0.01912, 20.02), (15.08, 0.01912, 19.39), (16.04, 0.01912, 17.67), (13.04, 0.01913, 14.13)], [], [(4, 3, 16, 17), (180, 114, 10), (5, 4, 17, 18), (0, 180, 10, 11), (6, 5, 18, 19), (181, 0, 11, 12), (7, 6, 19, 20), (1, 181, 12, 13), (8, 7, 20, 21), (2, 1, 13, 14), (9, 8, 21, 22), (182, 2, 14, 15), (183, 9, 22), (3, 182, 15, 16), (10, 114, 23), (18, 17, 30, 31), (11, 10, 23, 24), (19, 18, 31, 32), (12, 11, 24, 25), (20, 19, 32, 33), (13, 12, 25, 26), (21, 20, 33, 34), (14, 13, 26, 27), (22, 21, 34, 35), (15, 14, 27, 28), (183, 22, 35), (16, 15, 28, 29), (17, 16, 29, 30), (31, 30, 43, 44), (24, 23, 36, 37), (32, 31, 44, 45), (25, 24, 37, 38), (33, 32, 45, 46), (26, 25, 38, 39), (34, 33, 46, 47), (27, 26, 39, 40), (35, 34, 47, 48), (28, 27, 40, 41), (183, 35, 48), (29, 28, 41, 42), (30, 29, 42, 43), (23, 114, 36), (45, 44, 57, 58), (38, 37, 50, 51), (46, 45, 58, 59), (39, 38, 51, 52), (47, 46, 59, 60), (40, 39, 52, 53), (48, 47, 60, 61), (41, 40, 53, 54), (183, 48, 61), (42, 41, 54, 55), (43, 42, 55, 56), (36, 114, 49), (44, 43, 56, 57), (37, 36, 49, 50), (51, 50, 63, 64), (59, 58, 71, 72), (52, 51, 64, 65), (60, 59, 72, 73), (53, 52, 65, 66), (61, 60, 73, 74), (54, 53, 66, 67), (183, 61, 74), (55, 54, 67, 68), (56, 55, 68, 69), (49, 114, 62), (57, 56, 69, 70), (50, 49, 62, 63), (58, 57, 70, 71), (72, 71, 84, 85), (65, 64, 77, 78), (73, 72, 85, 86), (66, 65, 78, 79), (74, 73, 86, 87), (67, 66, 79, 80), (183, 74, 87), (68, 67, 80, 81), (69, 68, 81, 82), (62, 114, 75), (70, 69, 82, 83), (63, 62, 75, 76), (71, 70, 83, 84), (64, 63, 76, 77), (78, 77, 90, 91), (86, 85, 98, 99), (79, 78, 91, 92), (87, 86, 99, 100), (80, 79, 92, 93), (183, 87, 100), (81, 80, 93, 94), (82, 81, 94, 95), (75, 114, 88), (83, 82, 95, 96), (76, 75, 88, 89), (84, 83, 96, 97), (77, 76, 89, 90), (85, 84, 97, 98), (99, 98, 111, 112), (92, 91, 104, 105), (100, 99, 112, 113), (93, 92, 105, 106), (183, 100, 113), (94, 93, 106, 107), (95, 94, 107, 108), (88, 114, 101), (96, 95, 108, 109), (89, 88, 101, 102), (97, 96, 109, 110), (90, 89, 102, 103), (98, 97, 110, 111), (91, 90, 103, 104), (113, 112, 126, 127), (106, 105, 119, 120), (183, 113, 127), (107, 106, 120, 121), (108, 107, 121, 122), (101, 114, 115), (109, 108, 122, 123), (102, 101, 115, 116), (110, 109, 123, 124), (103, 102, 116, 117), (111, 110, 124, 125), (104, 103, 117, 118), (112, 111, 125, 126), (105, 104, 118, 119), (120, 119, 132, 133), (183, 127, 140), (121, 120, 133, 134), (122, 121, 134, 135), (115, 114, 128), (123, 122, 135, 136), (116, 115, 128, 129), (124, 123, 136, 137), (117, 116, 129, 130), (125, 124, 137, 138), (118, 117, 130, 131), (126, 125, 138, 139), (119, 118, 131, 132), (127, 126, 139, 140), (183, 140, 153), (134, 133, 146, 147), (135, 134, 147, 148), (128, 114, 141), (136, 135, 148, 149), (129, 128, 141, 142), (137, 136, 149, 150), (130, 129, 142, 143), (138, 137, 150, 151), (131, 130, 143, 144), (139, 138, 151, 152), (132, 131, 144, 145), (140, 139, 152, 153), (133, 132, 145, 146), (147, 146, 159, 160), (148, 147, 160, 161), (141, 114, 154), (149, 148, 161, 162), (142, 141, 154, 155), (150, 149, 162, 163), (143, 142, 155, 156), (151, 150, 163, 164), (144, 143, 156, 157), (152, 151, 164, 165), (145, 144, 157, 158), (153, 152, 165, 166), (146, 145, 158, 159), (183, 153, 166), (161, 160, 173, 174), (154, 114, 167), (162, 161, 174, 175), (155, 154, 167, 168), (163, 162, 175, 176), (156, 155, 168, 169), (164, 163, 176, 177), (157, 156, 169, 170), (165, 164, 177, 178), (158, 157, 170, 171), (166, 165, 178, 179), (159, 158, 171, 172), (183, 166, 179), (160, 159, 172, 173), (167, 114, 180), (175, 174, 4, 5), (168, 167, 180, 0), (176, 175, 5, 6), (169, 168, 0, 181), (177, 176, 6, 7), (170, 169, 181, 1), (178, 177, 7, 8), (171, 170, 1, 2), (179, 178, 8, 9), (172, 171, 2, 182), (183, 179, 9), (173, 172, 182, 3), (174, 173, 3, 4)])
me_sphere_002.polygons.foreach_set('use_smooth', [True] * 196)
me_sphere_002.materials.append(mat_handmaterial)
me_sphere_002.use_remesh_preserve_volume = False
me_sphere_002.use_remesh_preserve_attributes = False
me_sphere_002.use_mirror_vertex_groups = False
me_sphere_002.update()
me_sphere_001 = bpy.data.meshes.new('Sphere.001')
me_sphere_001.from_pydata([(2.314, 0.01912, 27.49), (4.513, 0.01912, 26.75), (8.132, 0.01912, 23.96), (9.371, 0.01912, 22.06), (10.14, 0.01912, 19.94), (10.4, 0.01912, 17.7), (10.14, 0.01912, 15.46), (9.371, 0.01912, 13.34), (8.132, 0.01912, 11.44), (6.485, 0.01912, 9.846), (4.513, 0.01912, 8.65), (2.314, 0.01912, 7.907), (2.085, -0.9852, 27.49), (4.066, -1.939, 26.75), (5.843, -2.795, 25.55), (7.326, -3.51, 23.96), (8.443, -4.047, 22.06), (9.136, -4.381, 19.94), (9.371, -4.494, 17.7), (9.136, -4.381, 15.46), (8.443, -4.047, 13.34), (7.326, -3.51, 11.44), (5.843, -2.795, 9.846), (4.066, -1.939, 8.65), (2.085, -0.9852, 7.907), (1.443, -1.791, 27.49), (2.814, -3.51, 26.75), (4.043, -5.052, 25.55), (5.07, -6.34, 23.96), (5.843, -7.308, 22.06), (6.322, -7.91, 19.94), (6.485, -8.114, 17.7), (6.322, -7.91, 15.46), (5.843, -7.308, 13.34), (5.07, -6.34, 11.44), (4.043, -5.052, 9.846), (2.814, -3.51, 8.65), (1.443, -1.791, 7.907), (0.5149, -2.238, 27.49), (1.004, -4.381, 26.75), (1.443, -6.304, 25.55), (1.809, -7.91, 23.96), (2.085, -9.118, 22.06), (2.256, -9.868, 19.94), (2.314, -10.12, 17.7), (2.256, -9.868, 15.46), (2.085, -9.118, 13.34), (1.809, -7.91, 11.44), (1.443, -6.304, 9.846), (1.004, -4.381, 8.65), (0.5149, -2.238, 7.907), (-0.5151, -2.238, 27.49), (-1.004, -4.381, 26.75), (-1.443, -6.304, 25.55), (-1.81, -7.91, 23.96), (-2.085, -9.118, 22.06), (-2.256, -9.868, 19.94), (-2.314, -10.12, 17.7), (-2.256, -9.868, 15.46), (-2.085, -9.118, 13.34), (-1.81, -7.91, 11.44), (-1.443, -6.304, 9.846), (-1.004, -4.381, 8.65), (-0.5151, -2.238, 7.907), (-1.443, -1.791, 27.49), (-2.814, -3.51, 26.75), (-4.043, -5.052, 25.55), (-5.07, -6.34, 23.96), (-5.843, -7.308, 22.06), (-6.322, -7.91, 19.94), (-6.485, -8.114, 17.7), (-6.322, -7.91, 15.46), (-5.843, -7.308, 13.34), (-5.07, -6.34, 11.44), (-4.043, -5.052, 9.846), (-2.814, -3.51, 8.65), (-1.443, -1.791, 7.907), (-2.085, -0.9852, 27.49), (-4.066, -1.939, 26.75), (-5.843, -2.795, 25.55), (-7.326, -3.51, 23.96), (-8.443, -4.047, 22.06), (-9.136, -4.381, 19.94), (-9.371, -4.494, 17.7), (-9.136, -4.381, 15.46), (-8.443, -4.047, 13.34), (-7.326, -3.51, 11.44), (-5.843, -2.795, 9.846), (-4.066, -1.939, 8.65), (-2.085, -0.9852, 7.907), (-2.314, 0.01913, 27.49), (-4.513, 0.01913, 26.75), (-6.485, 0.01913, 25.55), (-8.132, 0.01913, 23.96), (-9.371, 0.01913, 22.06), (-10.14, 0.01913, 19.94), (-10.4, 0.01913, 17.7), (-10.14, 0.01913, 15.46), (-9.371, 0.01913, 13.34), (-8.132, 0.01913, 11.44), (-6.485, 0.01913, 9.846), (-4.513, 0.01913, 8.65), (-2.314, 0.01913, 7.907), (-2.085, 1.023, 27.49), (-4.066, 1.977, 26.75), (-5.843, 2.833, 25.55), (-7.326, 3.548, 23.96), (-8.443, 4.086, 22.06), (-9.136, 4.419, 19.94), (-9.371, 4.533, 17.7), (-9.136, 4.419, 15.46), (-8.443, 4.086, 13.34), (-7.326, 3.548, 11.44), (-5.843, 2.833, 9.846), (-4.066, 1.977, 8.65), (-2.085, 1.023, 7.907), (-6.012e-05, 0.01913, 27.74), (-1.443, 1.829, 27.49), (-2.814, 3.548, 26.75), (-4.043, 5.09, 25.55), (-5.07, 6.378, 23.96), (-5.843, 7.347, 22.06), (-6.322, 7.948, 19.94), (-6.485, 8.152, 17.7), (-6.322, 7.948, 15.46), (-5.843, 7.347, 13.34), (-5.07, 6.378, 11.44), (-4.043, 5.09, 9.846), (-2.814, 3.548, 8.65), (-1.443, 1.829, 7.907), (-0.5151, 2.276, 27.49), (-1.004, 4.419, 26.75), (-1.443, 6.342, 25.55), (-1.81, 7.948, 23.96), (-2.085, 9.157, 22.06), (-2.256, 9.907, 19.94), (-2.314, 10.16, 17.7), (-2.256, 9.907, 15.46), (-2.085, 9.157, 13.34), (-1.81, 7.948, 11.44), (-1.443, 6.342, 9.846), (-1.004, 4.419, 8.65), (-0.5151, 2.276, 7.907), (0.5149, 2.276, 27.49), (1.004, 4.419, 26.75), (1.443, 6.342, 25.55), (1.809, 7.948, 23.96), (2.085, 9.157, 22.06), (2.256, 9.907, 19.94), (2.314, 10.16, 17.7), (2.256, 9.907, 15.46), (2.085, 9.157, 13.34), (1.809, 7.948, 11.44), (1.443, 6.342, 9.846), (1.004, 4.419, 8.65), (0.5149, 2.276, 7.907), (1.443, 1.829, 27.49), (2.814, 3.548, 26.75), (4.043, 5.09, 25.55), (5.07, 6.378, 23.96), (5.843, 7.347, 22.06), (6.322, 7.948, 19.94), (6.485, 8.152, 17.7), (6.322, 7.948, 15.46), (5.843, 7.347, 13.34), (5.07, 6.378, 11.44), (4.043, 5.09, 9.846), (2.814, 3.548, 8.65), (1.443, 1.829, 7.907), (2.085, 1.023, 27.49), (4.066, 1.977, 26.75), (5.843, 2.833, 25.55), (7.326, 3.548, 23.96), (8.443, 4.086, 22.06), (9.136, 4.419, 19.94), (9.371, 4.533, 17.7), (9.136, 4.419, 15.46), (8.443, 4.086, 13.34), (7.326, 3.548, 11.44), (5.843, 2.833, 9.846), (4.066, 1.977, 8.65), (2.085, 1.023, 7.907), (6.485, 0.01912, 25.55), (-5.8e-05, 0.01912, 7.655)], [], [(1, 0, 12, 13), (8, 7, 20, 21), (182, 1, 13, 14), (9, 8, 21, 22), (2, 182, 14, 15), (10, 9, 22, 23), (3, 2, 15, 16), (11, 10, 23, 24), (4, 3, 16, 17), (183, 11, 24), (5, 4, 17, 18), (6, 5, 18, 19), (0, 116, 12), (7, 6, 19, 20), (14, 13, 26, 27), (22, 21, 34, 35), (15, 14, 27, 28), (23, 22, 35, 36), (16, 15, 28, 29), (24, 23, 36, 37), (17, 16, 29, 30), (183, 24, 37), (18, 17, 30, 31), (19, 18, 31, 32), (12, 116, 25), (20, 19, 32, 33), (13, 12, 25, 26), (21, 20, 33, 34), (35, 34, 47, 48), (28, 27, 40, 41), (36, 35, 48, 49), (29, 28, 41, 42), (37, 36, 49, 50), (30, 29, 42, 43), (183, 37, 50), (31, 30, 43, 44), (32, 31, 44, 45), (25, 116, 38), (33, 32, 45, 46), (26, 25, 38, 39), (34, 33, 46, 47), (27, 26, 39, 40), (41, 40, 53, 54), (49, 48, 61, 62), (42, 41, 54, 55), (50, 49, 62, 63), (43, 42, 55, 56), (183, 50, 63), (44, 43, 56, 57), (45, 44, 57, 58), (38, 116, 51), (46, 45, 58, 59), (39, 38, 51, 52), (47, 46, 59, 60), (40, 39, 52, 53), (48, 47, 60, 61), (62, 61, 74, 75), (55, 54, 67, 68), (63, 62, 75, 76), (56, 55, 68, 69), (183, 63, 76), (57, 56, 69, 70), (58, 57, 70, 71), (51, 116, 64), (59, 58, 71, 72), (52, 51, 64, 65), (60, 59, 72, 73), (53, 52, 65, 66), (61, 60, 73, 74), (54, 53, 66, 67), (76, 75, 88, 89), (69, 68, 81, 82), (183, 76, 89), (70, 69, 82, 83), (71, 70, 83, 84), (64, 116, 77), (72, 71, 84, 85), (65, 64, 77, 78), (73, 72, 85, 86), (66, 65, 78, 79), (74, 73, 86, 87), (67, 66, 79, 80), (75, 74, 87, 88), (68, 67, 80, 81), (82, 81, 94, 95), (183, 89, 102), (83, 82, 95, 96), (84, 83, 96, 97), (77, 116, 90), (85, 84, 97, 98), (78, 77, 90, 91), (86, 85, 98, 99), (79, 78, 91, 92), (87, 86, 99, 100), (80, 79, 92, 93), (88, 87, 100, 101), (81, 80, 93, 94), (89, 88, 101, 102), (183, 102, 115), (96, 95, 108, 109), (97, 96, 109, 110), (90, 116, 103), (98, 97, 110, 111), (91, 90, 103, 104), (99, 98, 111, 112), (92, 91, 104, 105), (100, 99, 112, 113), (93, 92, 105, 106), (101, 100, 113, 114), (94, 93, 106, 107), (102, 101, 114, 115), (95, 94, 107, 108), (109, 108, 122, 123), (110, 109, 123, 124), (103, 116, 117), (111, 110, 124, 125), (104, 103, 117, 118), (112, 111, 125, 126), (105, 104, 118, 119), (113, 112, 126, 127), (106, 105, 119, 120), (114, 113, 127, 128), (107, 106, 120, 121), (115, 114, 128, 129), (108, 107, 121, 122), (183, 115, 129), (124, 123, 136, 137), (117, 116, 130), (125, 124, 137, 138), (118, 117, 130, 131), (126, 125, 138, 139), (119, 118, 131, 132), (127, 126, 139, 140), (120, 119, 132, 133), (128, 127, 140, 141), (121, 120, 133, 134), (129, 128, 141, 142), (122, 121, 134, 135), (183, 129, 142), (123, 122, 135, 136), (130, 116, 143), (138, 137, 150, 151), (131, 130, 143, 144), (139, 138, 151, 152), (132, 131, 144, 145), (140, 139, 152, 153), (133, 132, 145, 146), (141, 140, 153, 154), (134, 133, 146, 147), (142, 141, 154, 155), (135, 134, 147, 148), (183, 142, 155), (136, 135, 148, 149), (137, 136, 149, 150), (151, 150, 163, 164), (144, 143, 156, 157), (152, 151, 164, 165), (145, 144, 157, 158), (153, 152, 165, 166), (146, 145, 158, 159), (154, 153, 166, 167), (147, 146, 159, 160), (155, 154, 167, 168), (148, 147, 160, 161), (183, 155, 168), (149, 148, 161, 162), (150, 149, 162, 163), (143, 116, 156), (157, 156, 169, 170), (165, 164, 177, 178), (158, 157, 170, 171), (166, 165, 178, 179), (159, 158, 171, 172), (167, 166, 179, 180), (160, 159, 172, 173), (168, 167, 180, 181), (161, 160, 173, 174), (183, 168, 181), (162, 161, 174, 175), (163, 162, 175, 176), (156, 116, 169), (164, 163, 176, 177), (178, 177, 7, 8), (171, 170, 1, 182), (179, 178, 8, 9), (172, 171, 182, 2), (180, 179, 9, 10), (173, 172, 2, 3), (181, 180, 10, 11), (174, 173, 3, 4), (183, 181, 11), (175, 174, 4, 5), (176, 175, 5, 6), (169, 116, 0), (177, 176, 6, 7), (170, 169, 0, 1)])
me_sphere_001.polygons.foreach_set('use_smooth', [True] * 196)
me_sphere_001.materials.append(mat_corematerial)
me_sphere_001.use_remesh_preserve_volume = False
me_sphere_001.use_remesh_preserve_attributes = False
me_sphere_001.use_mirror_vertex_groups = False
me_sphere_001.update()
me_sphere = bpy.data.meshes.new('Sphere')
me_sphere.from_pydata([(0.625, 0.625, 2.134), (1.155, 1.155, 1.633), (1.509, 1.509, 0.8839), (1.633, 1.633, -1.01e-07), (1.509, 1.509, -0.8839), (1.155, 1.155, -1.633), (0.625, 0.625, -2.134), (0.8839, 3.5e-07, 2.134), (1.633, 3.224e-07, 1.633), (2.134, 3.224e-07, 0.8839), (2.31, 4.326e-07, -1.01e-07), (2.134, 3.224e-07, -0.8839), (1.633, 3.224e-07, -1.633), (0.8839, 3.5e-07, -2.134), (0.625, -0.625, 2.134), (1.155, -1.155, 1.633), (1.509, -1.509, 0.8839), (1.633, -1.633, -1.01e-07), (1.509, -1.509, -0.8839), (1.155, -1.155, -1.633), (0.625, -0.625, -2.134), (1.197e-09, -0.8839, 2.134), (-2.634e-08, -1.633, 1.633), (-2.634e-08, -2.134, 0.8839), (8.38e-08, -2.31, -1.01e-07), (-2.634e-08, -2.134, -0.8839), (-2.634e-08, -1.633, -1.633), (1.197e-09, -0.8839, -2.134), (-0.625, -0.625, 2.134), (-1.155, -1.155, 1.633), (-1.509, -1.509, 0.8839), (-1.633, -1.633, -1.01e-07), (-1.509, -1.509, -0.8839), (-1.155, -1.155, -1.633), (-0.625, -0.625, -2.134), (0.0, 3.488e-07, -2.31), (-0.8839, 3.224e-07, 2.134), (-1.633, 3.224e-07, 1.633), (-2.134, 3.224e-07, 0.8839), (-2.31, 1.022e-07, -1.01e-07), (-2.134, 3.224e-07, -0.8839), (-1.633, 3.224e-07, -1.633), (-0.8839, 3.224e-07, -2.134), (-0.625, 0.625, 2.134), (-1.155, 1.155, 1.633), (-1.509, 1.509, 0.8839), (-1.633, 1.633, -1.01e-07), (-1.509, 1.509, -0.8839), (-1.155, 1.155, -1.633), (-0.625, 0.625, -2.134), (-2.634e-08, 0.8839, 2.134), (-2.634e-08, 1.633, 1.633), (-2.634e-08, 2.134, 0.8839), (-1.365e-07, 2.31, -1.01e-07), (-2.634e-08, 2.134, -0.8839), (-2.634e-08, 1.633, -1.633), (-2.634e-08, 0.8839, -2.134), (0.4296, 0.4296, 2.198), (0.6076, 3.682e-07, 2.198), (0.4296, -0.4296, 2.198), (1.031e-08, -0.6076, 2.198), (-0.4296, -0.4296, 2.198), (-0.6076, 3.042e-07, 2.198), (-0.4296, 0.4296, 2.198), (2.381e-08, 0.6076, 2.198), (0.625, 0.625, 2.134), (0.8839, 3.5e-07, 2.134), (0.625, -0.625, 2.134), (1.197e-09, -0.8839, 2.134), (-0.625, -0.625, 2.134), (-0.8839, 3.224e-07, 2.134), (-0.625, 0.625, 2.134), (-2.634e-08, 0.8839, 2.134), (-4.669e-07, 1.022e-07, 4.512), (0.4296, 0.4296, 4.4), (0.6076, 3.682e-07, 4.4), (0.4296, -0.4296, 4.4), (-2.1e-07, -0.6076, 4.4), (-0.4296, -0.4296, 4.4), (-0.6076, 3.042e-07, 4.4), (-0.4296, 0.4296, 4.4), (-1.965e-07, 0.6076, 4.4)], [], [(35, 56, 6), (55, 54, 4, 5), (53, 52, 2, 3), (51, 50, 0, 1), (56, 55, 5, 6), (54, 53, 3, 4), (52, 51, 1, 2), (21, 14, 67, 68), (1, 0, 7, 8), (6, 5, 12, 13), (4, 3, 10, 11), (2, 1, 8, 9), (36, 28, 69, 70), (35, 6, 13), (5, 4, 11, 12), (3, 2, 9, 10), (13, 12, 19, 20), (11, 10, 17, 18), (9, 8, 15, 16), (43, 36, 70, 71), (35, 13, 20), (12, 11, 18, 19), (10, 9, 16, 17), (8, 7, 14, 15), (14, 7, 66, 67), (35, 20, 27), (19, 18, 25, 26), (17, 16, 23, 24), (15, 14, 21, 22), (20, 19, 26, 27), (18, 17, 24, 25), (16, 15, 22, 23), (26, 25, 32, 33), (24, 23, 30, 31), (22, 21, 28, 29), (27, 26, 33, 34), (25, 24, 31, 32), (23, 22, 29, 30), (50, 43, 71, 72), (35, 27, 34), (34, 33, 41, 42), (32, 31, 39, 40), (30, 29, 37, 38), (28, 21, 68, 69), (35, 34, 42), (33, 32, 40, 41), (31, 30, 38, 39), (29, 28, 36, 37), (40, 39, 46, 47), (38, 37, 44, 45), (7, 0, 65, 66), (35, 42, 49), (41, 40, 47, 48), (39, 38, 45, 46), (37, 36, 43, 44), (42, 41, 48, 49), (35, 49, 56), (48, 47, 54, 55), (46, 45, 52, 53), (44, 43, 50, 51), (49, 48, 55, 56), (47, 46, 53, 54), (45, 44, 51, 52), (0, 50, 72, 65), (60, 59, 76, 77), (62, 61, 78, 79), (64, 63, 80, 81), (59, 58, 75, 76), (61, 60, 77, 78), (63, 62, 79, 80), (57, 64, 81, 74), (58, 57, 74, 75), (57, 58, 66, 65), (58, 59, 67, 66), (59, 60, 68, 67), (60, 61, 69, 68), (61, 62, 70, 69), (62, 63, 71, 70), (63, 64, 72, 71), (64, 57, 65, 72), (81, 73, 74), (74, 73, 75), (75, 73, 76), (76, 73, 77), (77, 73, 78), (78, 73, 79), (79, 73, 80), (80, 73, 81)])
me_sphere.use_remesh_preserve_volume = False
me_sphere.use_remesh_preserve_attributes = False
me_sphere.use_mirror_vertex_groups = False
me_sphere.update()
me_circle = bpy.data.meshes.new('Circle')
me_circle.from_pydata([(4.295e-08, -2.2e-06, 6.706), (7.876e-08, -0.5357, 6.653), (-4.37e-07, -1.051, 6.497), (-4.728e-07, -1.526, 6.243), (-3.85e-07, -1.942, 5.902), (-4.108e-07, -2.283, 5.485), (-4.3e-07, -2.537, 5.011), (-6.802e-07, -2.693, 4.496), (-6.842e-07, -2.746, 3.96), (-6.802e-07, -2.693, 3.424), (-6.684e-07, -2.537, 2.909), (-6.492e-07, -2.283, 2.434), (-7.426e-07, -1.942, 2.018), (-7.112e-07, -1.526, 1.677), (-6.754e-07, -1.051, 1.423), (-6.961e-07, -0.5357, 1.267), (-5.718e-07, -2.915e-07, 1.214), (-5.556e-07, 0.5357, 1.267), (-5.167e-07, 1.051, 1.423), (-3.617e-07, 1.526, 1.677), (-4.494e-07, 1.942, 2.018), (-6.604e-08, 2.283, 2.434), (-2.853e-07, 2.537, 2.909), (-2.735e-07, 2.693, 3.424), (-3.11e-08, 2.746, 3.96), (2.033e-07, 2.693, 4.496), (1.915e-07, 2.537, 5.011), (1.724e-07, 2.283, 5.485), (2.739e-08, 1.942, 5.902), (1.152e-07, 1.526, 6.243), (7.934e-08, 1.051, 6.497), (4.045e-08, 0.5357, 6.653), (-7.426e-07, -1.942, 2.018), (-7.112e-07, -1.526, 1.677), (-6.754e-07, -1.051, 1.423), (-6.961e-07, -0.5357, 1.267), (-5.718e-07, -2.915e-07, 1.214), (-5.556e-07, 0.5357, 1.267), (-5.167e-07, 1.051, 1.423), (-3.617e-07, 1.526, 1.677), (-4.494e-07, 1.942, 2.018), (4.295e-08, -2.2e-06, 6.706), (7.876e-08, -0.5357, 6.653), (-4.37e-07, -1.051, 6.497), (-4.728e-07, -1.526, 6.243), (-3.85e-07, -1.942, 5.902), (-4.108e-07, -2.283, 5.485), (-4.3e-07, -2.537, 5.011), (-6.802e-07, -2.693, 4.496), (-6.842e-07, -2.746, 3.96), (-6.802e-07, -2.693, 3.424), (-6.684e-07, -2.537, 2.909), (-6.492e-07, -2.283, 2.434), (-7.426e-07, -1.942, 2.018), (-4.494e-07, 1.942, 2.018), (-6.604e-08, 2.283, 2.434), (-2.853e-07, 2.537, 2.909), (-2.735e-07, 2.693, 3.424), (-3.11e-08, 2.746, 3.96), (2.033e-07, 2.693, 4.496), (1.915e-07, 2.537, 5.011), (1.724e-07, 2.283, 5.485), (2.739e-08, 1.942, 5.902), (1.152e-07, 1.526, 6.243), (7.934e-08, 1.051, 6.497), (4.045e-08, 0.5357, 6.653), (-7.426e-07, -1.942, 2.018), (-7.112e-07, -1.526, 1.677), (-6.754e-07, -1.051, 1.423), (-6.961e-07, -0.5357, 1.267), (-5.718e-07, -2.915e-07, 1.214), (-5.556e-07, 0.5357, 1.267), (-5.167e-07, 1.051, 1.423), (-3.617e-07, 1.526, 1.677), (-4.494e-07, 1.942, 2.018), (4.295e-08, -2.2e-06, 6.706), (7.876e-08, -0.5357, 6.653), (-4.37e-07, -1.051, 6.497), (-4.728e-07, -1.526, 6.243), (-3.85e-07, -1.942, 5.902), (-4.108e-07, -2.283, 5.485), (-4.3e-07, -2.537, 5.011), (-6.802e-07, -2.693, 4.496), (-6.842e-07, -2.746, 3.96), (-6.802e-07, -2.693, 3.424), (-6.684e-07, -2.537, 2.909), (-6.492e-07, -2.283, 2.434), (-7.426e-07, -1.942, 2.018), (-4.494e-07, 1.942, 2.018), (-6.604e-08, 2.283, 2.434), (-2.853e-07, 2.537, 2.909), (-2.735e-07, 2.693, 3.424), (-3.11e-08, 2.746, 3.96), (2.033e-07, 2.693, 4.496), (1.915e-07, 2.537, 5.011), (1.724e-07, 2.283, 5.485), (2.739e-08, 1.942, 5.902), (1.152e-07, 1.526, 6.243), (7.934e-08, 1.051, 6.497), (4.045e-08, 0.5357, 6.653), (-7.426e-07, -1.942, 2.018), (-7.112e-07, -1.526, 1.677), (-6.754e-07, -1.051, 1.423), (-6.961e-07, -0.5357, 1.267), (-5.718e-07, -2.915e-07, 1.214), (-5.556e-07, 0.5357, 1.267), (-5.167e-07, 1.051, 1.423), (-3.617e-07, 1.526, 1.677), (-4.494e-07, 1.942, 2.018), (7.074e-08, -2.184e-06, 6.338), (-4.227e-07, -0.4668, 6.292), (-4.268e-07, -0.9157, 6.156), (-3.388e-07, -1.329, 5.935), (-3.662e-07, -1.692, 5.637), (-3.886e-07, -1.989, 5.274), (-4.053e-07, -2.211, 4.861), (-8.924e-07, -2.347, 4.412), (-6.575e-07, -2.393, 3.945), (-6.54e-07, -2.347, 3.478), (-6.437e-07, -2.211, 3.029), (-6.27e-07, -1.989, 2.616), (-6.046e-07, -1.692, 2.253), (-4.683e-07, 1.692, 2.253), (-2.074e-07, 1.989, 2.616), (-3.099e-07, 2.211, 3.029), (-2.997e-07, 2.347, 3.478), (-5.777e-08, 2.393, 3.945), (-2.997e-07, 2.347, 4.412), (1.669e-07, 2.211, 4.861), (1.502e-07, 1.989, 5.274), (1.277e-07, 1.692, 5.637), (1.004e-07, 1.329, 5.935), (6.913e-08, 0.9157, 6.156), (6.504e-08, 0.4668, 6.292), (-6.046e-07, -1.692, 2.253), (-6.964e-07, -1.329, 1.956), (-7.248e-07, -0.9157, 1.735), (-6.015e-07, -0.4668, 1.598), (-5.974e-07, -5.447e-07, 1.552), (-4.714e-07, 0.4668, 1.598), (-4.673e-07, 0.9157, 1.735), (-3.765e-07, 1.329, 1.956), (-4.683e-07, 1.692, 2.253), (-1.518e-06, 2.2e-06, -6.706), (-1.531e-06, -0.5357, -6.653), (-1.51e-06, -1.051, -6.497), (-1.546e-06, -1.526, -6.243), (-1.577e-06, -1.942, -5.902), (-1.603e-06, -2.283, -5.485), (-1.622e-06, -2.537, -5.011), (-1.634e-06, -2.693, -4.496), (-1.399e-06, -2.746, -3.96), (-1.157e-06, -2.693, -3.424), (-1.145e-06, -2.537, -2.909), (-1.364e-06, -2.283, -2.434), (-1.1e-06, -1.942, -2.018), (-9.496e-07, -1.526, -1.677), (-1.033e-06, -1.051, -1.423), (-8.749e-07, -0.5357, -1.267), (-7.745e-07, 2.08e-06, -1.214), (-7.94e-07, 0.5357, -1.267), (-7.551e-07, 1.051, -1.423), (-7.193e-07, 1.526, -1.677), (-6.879e-07, 1.942, -2.018), (-5.429e-07, 2.283, -2.434), (-7.621e-07, 2.537, -2.909), (-7.503e-07, 2.693, -3.424), (-7.464e-07, 2.746, -3.96), (-7.503e-07, 2.693, -4.496), (-7.621e-07, 2.537, -5.011), (-1.02e-06, 2.283, -5.485), (-1.045e-06, 1.942, -5.902), (-1.077e-06, 1.526, -6.243), (-9.935e-07, 1.051, -6.497), (-1.032e-06, 0.5357, -6.653), (-1.1e-06, -1.942, -2.018), (-9.496e-07, -1.526, -1.677), (-1.033e-06, -1.051, -1.423), (-8.749e-07, -0.5357, -1.267), (-7.745e-07, 2.08e-06, -1.214), (-7.94e-07, 0.5357, -1.267), (-7.551e-07, 1.051, -1.423), (-7.193e-07, 1.526, -1.677), (-6.879e-07, 1.942, -2.018), (-9.811e-07, -1.942, -6.809e-07), (-8.304e-07, -1.526, -5.435e-07), (-7.946e-07, -1.051, -5.228e-07), (-7.557e-07, -0.5357, -3.81e-07), (-7.209e-07, 2.073e-06, -2.795e-07), (-6.748e-07, 0.5357, -2.15e-07), (-6.359e-07, 1.051, -7.327e-08), (-6.001e-07, 1.526, 6.669e-08), (-5.687e-07, 1.942, 8.488e-08), (-1.518e-06, 2.2e-06, -6.706), (-1.531e-06, -0.5357, -6.653), (-1.51e-06, -1.051, -6.497), (-1.546e-06, -1.526, -6.243), (-1.577e-06, -1.942, -5.902), (-1.603e-06, -2.283, -5.485), (-1.622e-06, -2.537, -5.011), (-1.634e-06, -2.693, -4.496), (-1.399e-06, -2.746, -3.96), (-1.157e-06, -2.693, -3.424), (-1.145e-06, -2.537, -2.909), (-1.364e-06, -2.283, -2.434), (-1.1e-06, -1.942, -2.018), (-6.879e-07, 1.942, -2.018), (-5.429e-07, 2.283, -2.434), (-7.621e-07, 2.537, -2.909), (-7.503e-07, 2.693, -3.424), (-7.464e-07, 2.746, -3.96), (-7.503e-07, 2.693, -4.496), (-7.621e-07, 2.537, -5.011), (-1.02e-06, 2.283, -5.485), (-1.045e-06, 1.942, -5.902), (-1.077e-06, 1.526, -6.243), (-9.935e-07, 1.051, -6.497), (-1.032e-06, 0.5357, -6.653), (-1.1e-06, -1.942, -2.018), (-9.496e-07, -1.526, -1.677), (-1.033e-06, -1.051, -1.423), (-8.749e-07, -0.5357, -1.267), (-7.745e-07, 2.08e-06, -1.214), (-7.94e-07, 0.5357, -1.267), (-7.551e-07, 1.051, -1.423), (-7.193e-07, 1.526, -1.677), (-6.879e-07, 1.942, -2.018), (-1.518e-06, 2.2e-06, -6.706), (-1.531e-06, -0.5357, -6.653), (-1.51e-06, -1.051, -6.497), (-1.546e-06, -1.526, -6.243), (-1.577e-06, -1.942, -5.902), (-1.603e-06, -2.283, -5.485), (-1.622e-06, -2.537, -5.011), (-1.634e-06, -2.693, -4.496), (-1.399e-06, -2.746, -3.96), (-1.157e-06, -2.693, -3.424), (-1.145e-06, -2.537, -2.909), (-1.364e-06, -2.283, -2.434), (-1.1e-06, -1.942, -2.018), (-6.879e-07, 1.942, -2.018), (-5.429e-07, 2.283, -2.434), (-7.621e-07, 2.537, -2.909), (-7.503e-07, 2.693, -3.424), (-7.464e-07, 2.746, -3.96), (-7.503e-07, 2.693, -4.496), (-7.621e-07, 2.537, -5.011), (-1.02e-06, 2.283, -5.485), (-1.045e-06, 1.942, -5.902), (-1.077e-06, 1.526, -6.243), (-9.935e-07, 1.051, -6.497), (-1.032e-06, 0.5357, -6.653), (-1.1e-06, -1.942, -2.018), (-9.496e-07, -1.526, -1.677), (-1.033e-06, -1.051, -1.423), (-8.749e-07, -0.5357, -1.267), (-7.745e-07, 2.08e-06, -1.214), (-7.94e-07, 0.5357, -1.267), (-7.551e-07, 1.051, -1.423), (-7.193e-07, 1.526, -1.677), (-6.879e-07, 1.942, -2.018), (-1.031e-06, 2.184e-06, -6.338), (-1.555e-06, -0.4668, -6.292), (-1.559e-06, -0.9157, -6.156), (-1.531e-06, -1.329, -5.935), (-1.558e-06, -1.692, -5.637), (-1.581e-06, -1.989, -5.274), (-1.597e-06, -2.211, -4.861), (-1.131e-06, -2.347, -4.412), (-1.373e-06, -2.393, -3.945), (-1.131e-06, -2.347, -3.478), (-1.359e-06, -2.211, -3.029), (-1.342e-06, -1.989, -2.616), (-1.081e-06, -1.692, -2.253), (-8.259e-07, 1.692, -2.253), (-8.035e-07, 1.989, -2.616), (-7.868e-07, 2.211, -3.029), (-7.765e-07, 2.347, -3.478), (-7.73e-07, 2.393, -3.945), (-7.765e-07, 2.347, -4.412), (-5.484e-07, 2.211, -4.861), (-1.161e-06, 1.989, -5.274), (-1.064e-06, 1.692, -5.637), (-1.092e-06, 1.329, -5.935), (-1.063e-06, 0.9157, -6.156), (-1.038e-06, 0.4668, -6.292), (-1.081e-06, -1.692, -2.253), (-1.054e-06, -1.329, -1.956), (-9.632e-07, -0.9157, -1.735), (-8.697e-07, -0.4668, -1.598), (-8.777e-07, 1.975e-06, -1.552), (-7.396e-07, 0.4668, -1.598), (-7.653e-07, 0.9157, -1.735), (-7.341e-07, 1.329, -1.956), (-8.259e-07, 1.692, -2.253)], [], [(17, 16, 36, 37), (15, 14, 34, 35), (13, 12, 32, 33), (20, 19, 39, 40), (18, 17, 37, 38), (16, 15, 35, 36), (14, 13, 33, 34), (19, 18, 38, 39), (39, 38, 190, 191), (37, 36, 188, 189), (35, 34, 186, 187), (33, 32, 184, 185), (40, 39, 191, 192), (38, 37, 189, 190), (36, 35, 187, 188), (34, 33, 185, 186), (23, 22, 56, 57), (10, 9, 50, 51), (36, 37, 71, 70), (24, 23, 57, 58), (11, 10, 51, 52), (37, 38, 72, 71), (25, 24, 58, 59), (12, 11, 52, 53), (38, 39, 73, 72), (26, 25, 59, 60), (39, 40, 74, 73), (27, 26, 60, 61), (1, 0, 41, 42), (28, 27, 61, 62), (2, 1, 42, 43), (29, 28, 62, 63), (3, 2, 43, 44), (30, 29, 63, 64), (4, 3, 44, 45), (31, 30, 64, 65), (32, 12, 53, 66), (5, 4, 45, 46), (0, 31, 65, 41), (6, 5, 46, 47), (32, 33, 67, 66), (7, 6, 47, 48), (33, 34, 68, 67), (21, 20, 54, 55), (20, 40, 74, 54), (8, 7, 48, 49), (34, 35, 69, 68), (22, 21, 55, 56), (9, 8, 49, 50), (35, 36, 70, 69), (41, 65, 99, 75), (52, 51, 85, 86), (66, 67, 101, 100), (53, 52, 86, 87), (67, 68, 102, 101), (55, 54, 88, 89), (68, 69, 103, 102), (56, 55, 89, 90), (42, 41, 75, 76), (69, 70, 104, 103), (57, 56, 90, 91), (43, 42, 76, 77), (70, 71, 105, 104), (58, 57, 91, 92), (44, 43, 77, 78), (71, 72, 106, 105), (59, 58, 92, 93), (45, 44, 78, 79), (72, 73, 107, 106), (60, 59, 93, 94), (46, 45, 79, 80), (73, 74, 108, 107), (61, 60, 94, 95), (47, 46, 80, 81), (66, 53, 87, 100), (62, 61, 95, 96), (48, 47, 81, 82), (54, 74, 108, 88), (63, 62, 96, 97), (49, 48, 82, 83), (64, 63, 97, 98), (50, 49, 83, 84), (65, 64, 98, 99), (51, 50, 84, 85), (85, 84, 118, 119), (75, 99, 133, 109), (86, 85, 119, 120), (100, 101, 135, 134), (87, 86, 120, 121), (101, 102, 136, 135), (89, 88, 122, 123), (102, 103, 137, 136), (90, 89, 123, 124), (76, 75, 109, 110), (103, 104, 138, 137), (91, 90, 124, 125), (77, 76, 110, 111), (104, 105, 139, 138), (92, 91, 125, 126), (78, 77, 111, 112), (105, 106, 140, 139), (93, 92, 126, 127), (79, 78, 112, 113), (106, 107, 141, 140), (94, 93, 127, 128), (80, 79, 113, 114), (107, 108, 142, 141), (95, 94, 128, 129), (81, 80, 114, 115), (100, 87, 121, 134), (96, 95, 129, 130), (82, 81, 115, 116), (88, 108, 142, 122), (97, 96, 130, 131), (83, 82, 116, 117), (98, 97, 131, 132), (84, 83, 117, 118), (99, 98, 132, 133), (160, 180, 179, 159), (158, 178, 177, 157), (156, 176, 175, 155), (163, 183, 182, 162), (161, 181, 180, 160), (159, 179, 178, 158), (157, 177, 176, 156), (162, 182, 181, 161), (182, 191, 190, 181), (180, 189, 188, 179), (178, 187, 186, 177), (176, 185, 184, 175), (183, 192, 191, 182), (181, 190, 189, 180), (179, 188, 187, 178), (177, 186, 185, 176), (166, 209, 208, 165), (153, 203, 202, 152), (179, 222, 223, 180), (167, 210, 209, 166), (154, 204, 203, 153), (180, 223, 224, 181), (168, 211, 210, 167), (155, 205, 204, 154), (181, 224, 225, 182), (169, 212, 211, 168), (182, 225, 226, 183), (170, 213, 212, 169), (144, 194, 193, 143), (171, 214, 213, 170), (145, 195, 194, 144), (172, 215, 214, 171), (146, 196, 195, 145), (173, 216, 215, 172), (147, 197, 196, 146), (174, 217, 216, 173), (175, 218, 205, 155), (148, 198, 197, 147), (143, 193, 217, 174), (149, 199, 198, 148), (175, 218, 219, 176), (150, 200, 199, 149), (176, 219, 220, 177), (164, 207, 206, 163), (163, 206, 226, 183), (151, 201, 200, 150), (177, 220, 221, 178), (165, 208, 207, 164), (152, 202, 201, 151), (178, 221, 222, 179), (193, 227, 251, 217), (204, 238, 237, 203), (218, 252, 253, 219), (205, 239, 238, 204), (219, 253, 254, 220), (207, 241, 240, 206), (220, 254, 255, 221), (208, 242, 241, 207), (194, 228, 227, 193), (221, 255, 256, 222), (209, 243, 242, 208), (195, 229, 228, 194), (222, 256, 257, 223), (210, 244, 243, 209), (196, 230, 229, 195), (223, 257, 258, 224), (211, 245, 244, 210), (197, 231, 230, 196), (224, 258, 259, 225), (212, 246, 245, 211), (198, 232, 231, 197), (225, 259, 260, 226), (213, 247, 246, 212), (199, 233, 232, 198), (218, 252, 239, 205), (214, 248, 247, 213), (200, 234, 233, 199), (206, 240, 260, 226), (215, 249, 248, 214), (201, 235, 234, 200), (216, 250, 249, 215), (202, 236, 235, 201), (217, 251, 250, 216), (203, 237, 236, 202), (237, 271, 270, 236), (227, 261, 285, 251), (238, 272, 271, 237), (252, 286, 287, 253), (239, 273, 272, 238), (253, 287, 288, 254), (241, 275, 274, 240), (254, 288, 289, 255), (242, 276, 275, 241), (228, 262, 261, 227), (255, 289, 290, 256), (243, 277, 276, 242), (229, 263, 262, 228), (256, 290, 291, 257), (244, 278, 277, 243), (230, 264, 263, 229), (257, 291, 292, 258), (245, 279, 278, 244), (231, 265, 264, 230), (258, 292, 293, 259), (246, 280, 279, 245), (232, 266, 265, 231), (259, 293, 294, 260), (247, 281, 280, 246), (233, 267, 266, 232), (252, 286, 273, 239), (248, 282, 281, 247), (234, 268, 267, 233), (240, 274, 294, 260), (249, 283, 282, 248), (235, 269, 268, 234), (250, 284, 283, 249), (236, 270, 269, 235), (251, 285, 284, 250)])
me_circle.use_remesh_preserve_volume = False
me_circle.use_remesh_preserve_attributes = False
me_circle.use_mirror_vertex_groups = False
me_circle.update()
me_plane = bpy.data.meshes.new('Plane')
me_plane.from_pydata([(-10.0, -10.0, 0.0), (10.0, -10.0, 0.0), (-10.0, 10.0, 0.0), (10.0, 10.0, 0.0)], [], [(0, 1, 3, 2)])
me_plane.use_remesh_preserve_volume = False
me_plane.use_remesh_preserve_attributes = False
me_plane.use_mirror_vertex_groups = False
me_plane.update()
arm_armature = bpy.data.armatures.new('Armature')  # bones are not reproduced

# ---- objects
ob_armature = bpy.data.objects.new('Armature', arm_armature)
ob_eye2_001 = bpy.data.objects.new('Eye2.001', me_sphere_008)
ob_eye2 = bpy.data.objects.new('Eye2', me_sphere_006)
ob_leg2 = bpy.data.objects.new('Leg2', me_sphere_004)
ob_leg1 = bpy.data.objects.new('Leg1', me_sphere_005)
ob_hand2 = bpy.data.objects.new('Hand2', me_sphere_003)
ob_hand1 = bpy.data.objects.new('Hand1', me_sphere_002)
ob_core = bpy.data.objects.new('Core', me_sphere_001)
ob_boneshape_spherelike = bpy.data.objects.new('BoneShape_SphereLike', me_sphere)
ob_eyesboneshape = bpy.data.objects.new('EyesBoneShape', me_circle)
ob_plane = bpy.data.objects.new('Plane', me_plane)
ob_lamp = bpy.data.objects.new('Lamp', light_lamp)
ob_camera = bpy.data.objects.new('Camera', cam_camera)

# ---- transforms, parenting, visibility, modifiers, constraints
ob_armature.location = (0.0, 0.0, 0.0)
ob_armature.scale = (5.423, 5.423, 5.423)
ob_armature.show_in_front = True
ob_armature.lineart.crease_threshold = 0.0
ob_eye2_001.parent = ob_armature
ob_eye2_001.matrix_parent_inverse = Matrix(((-0.1844, -3.492e-09, 1.863e-08, 0.7376), (3.533e-09, -0.1842, -0.008763, -1.978), (1.669e-08, -0.008763, 0.1842, -3.655), (0.0, 0.0, 0.0, 1.0)))
ob_eye2_001.location = (4.768e-07, -2.861e-06, 1.907e-06)
ob_eye2_001.scale = (1.0, 1.0, 1.0)
ob_eye2_001.lineart.crease_threshold = 0.0
ob_eye2.parent = ob_armature
ob_eye2.matrix_parent_inverse = Matrix(((-0.1844, -1.036e-08, -1.49e-08, -0.7376), (1.663e-08, -0.1842, -0.008763, -1.978), (-1.326e-08, -0.008763, 0.1842, -3.655), (0.0, 0.0, 0.0, 1.0)))
ob_eye2.location = (9.537e-07, 1.907e-06, 1.907e-06)
ob_eye2.lineart.crease_threshold = 0.0
ob_leg2.parent = ob_armature
ob_leg2.matrix_parent_inverse = Matrix(((-1.336e-08, -0.1844, -4.658e-08, 0.003527), (-0.08085, 6.245e-08, -0.1657, -0.3732), (0.1657, 2.342e-09, -0.08085, 1.431), (0.0, 0.0, 0.0, 1.0)))
ob_leg2.location = (-9.537e-07, -3.924e-17, 3.576e-07)
ob_leg2.scale = (1.026, 1.0, 1.0)
ob_leg2.lineart.crease_threshold = 0.0
ob_leg1.parent = ob_armature
ob_leg1.matrix_parent_inverse = Matrix(((6.714e-08, -0.1844, -2.25e-08, 0.003526), (0.08086, 3.439e-08, -0.1657, -0.3732), (0.1657, 5.293e-08, 0.08086, -1.431), (0.0, 0.0, 0.0, 1.0)))
ob_leg1.location = (-9.537e-07, 1.863e-09, -2.384e-07)
ob_leg1.scale = (1.026, 1.0, 1.0)
ob_leg1.lineart.crease_threshold = 0.0
ob_hand2.parent = ob_armature
ob_hand2.matrix_parent_inverse = Matrix(((4.445e-09, -0.1844, -3.901e-08, 0.003527), (-0.1842, -2.555e-09, -0.007855, -2.716), (0.007855, 4.006e-08, -0.1842, 3.261), (0.0, 0.0, 0.0, 1.0)))
ob_hand2.location = (-5.722e-06, -3.725e-09, 3.815e-06)
ob_hand2.scale = (1.026, 1.0, 1.0)
ob_hand2.lineart.crease_threshold = 0.0
ob_hand1.parent = ob_armature
ob_hand1.matrix_parent_inverse = Matrix(((1.797e-09, -0.1844, 4.482e-09, 0.003526), (0.1842, 3.355e-09, -0.007855, -2.716), (0.007855, 5.183e-09, 0.1842, -3.261), (0.0, 0.0, 0.0, 1.0)))
ob_hand1.location = (1.907e-06, -3.725e-09, 5.329e-14)
ob_hand1.scale = (1.026, 1.0, 1.0)
ob_hand1.lineart.crease_threshold = 0.0
ob_core.parent = ob_armature
ob_core.matrix_parent_inverse = Matrix(((1.392e-08, -0.1844, 0.0, 0.003526), (2.097e-14, 1.583e-21, 0.1844, -4.952), (-0.1844, -1.392e-08, 5.684e-14, -1.059e-05), (0.0, 0.0, 0.0, 1.0)))
ob_core.location = (-7.276e-12, 0.0, 0.0)
ob_core.lineart.crease_threshold = 0.0
_m = ob_core.modifiers.new('Subsurf', 'SUBSURF')
_m.uv_smooth = 'PRESERVE_CORNERS'
_m.levels = 2
_m.render_levels = 3
_m.show_only_control_edges = False
ob_boneshape_spherelike.location = (0.0, 0.0, 0.0)
ob_boneshape_spherelike.lineart.crease_threshold = 0.0
ob_eyesboneshape.location = (20.63, 7.153e-07, 19.0)
ob_eyesboneshape.lineart.crease_threshold = 0.0
ob_plane.location = (0.0, 0.0, 0.0)
ob_plane.scale = (5.055, 5.055, 5.055)
ob_plane.hide_viewport = True
ob_plane.lineart.crease_threshold = 0.0
ob_lamp.location = (4.076, 18.22, 28.89)
ob_lamp.rotation_euler = (0.6503, 0.05522, 1.866)
ob_lamp.lock_rotations_4d = False
ob_lamp.empty_display_type = 'ARROWS'
ob_lamp.color = (0.0, 0.0, 0.0, 0.0)
ob_lamp.lineart.crease_threshold = 0.0
ob_camera.location = (20.56, -16.06, 26.75)
ob_camera.rotation_euler = (1.092, -0.0006132, 0.9247)
ob_camera.scale = (1.0, 1.0, 1.0)
ob_camera.lock_rotations_4d = False
ob_camera.empty_display_type = 'ARROWS'
ob_camera.color = (0.0, 0.0, 0.0, 0.0)
ob_camera.display_type = 'WIRE'
ob_camera.lineart.crease_threshold = 0.0

# ---- collection membership
col_collection_1.objects.link(ob_armature)
col_collection_1.objects.link(ob_eye2_001)
col_collection_1.objects.link(ob_eye2)
col_collection_1.objects.link(ob_leg2)
col_collection_1.objects.link(ob_leg1)
col_collection_1.objects.link(ob_hand2)
col_collection_1.objects.link(ob_hand1)
col_collection_1.objects.link(ob_core)
col_collection_5.objects.link(ob_boneshape_spherelike)
col_collection_5.objects.link(ob_eyesboneshape)
col_collection_15.objects.link(ob_plane)
col_collection_15.objects.link(ob_lamp)
col_collection_15.objects.link(ob_camera)

# ---- scene / render settings (as saved in the file)
scene.camera = ob_camera
scene.frame_start = 0; scene.frame_end = 120; scene.frame_set(0)
scene.render.engine = 'CYCLES'
scene.render.resolution_percentage = 50
scene.render.fps = 60
scene.render.frame_map_old = 1
scene.render.frame_map_new = 1
scene.render.dither_intensity = 0.0
scene.cycles.use_denoising = False
scene.cycles.samples = 128
scene.cycles.sampling_pattern = 'TABULATED_SOBOL'
scene.cycles.use_adaptive_sampling = False
scene.cycles.use_light_tree = False
scene.cycles.blur_glossy = 0.0
scene.cycles.sample_clamp_indirect = 0.0
scene.view_settings.view_transform = 'Standard'
scene.unit_settings.scale_length = 0.01
bpy.context.view_layer.update()
